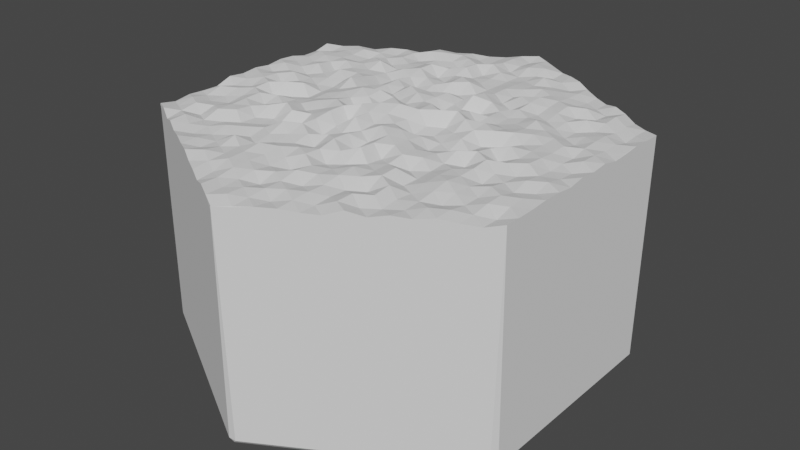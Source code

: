 # Source: rubble2.blend  (saved by Blender 3.3.6; exported with 4.5.12 LTS)
import bpy
from mathutils import Matrix  # noqa: F401  (used for matrix-valued properties, if any)

bpy.ops.wm.read_factory_settings(use_empty=True)
scene = bpy.context.scene
scene.name = 'Scene'

# ---- collections
col_collection = bpy.data.collections.new('Collection'); scene.collection.children.link(col_collection)

# ---- world
world_world = bpy.data.worlds.new('World'); scene.world = world_world
world_world.use_nodes = True; world_world.node_tree.nodes.clear()
_N = world_world.node_tree.nodes; _L = world_world.node_tree.links
n0 = _N.new('ShaderNodeOutputWorld'); n0.name = 'World Output'; n0.location = (300, 300)
n1 = _N.new('ShaderNodeBackground'); n1.name = 'Background'; n1.location = (10, 300)
n1.inputs[0].default_value = (0.05088, 0.05088, 0.05088, 1.0)
_L.new(n1.outputs[0], n0.inputs[0])
n0.is_active_output = True
world_world.color = (0.05088, 0.05088, 0.05088)
world_world.use_sun_shadow = False
world_world.sun_shadow_jitter_overblur = 0.0

# ---- meshes
me_cylinder = bpy.data.meshes.new('Cylinder')
me_cylinder.from_pydata([(0.0, 0.0, -0.4983), (0.0, 0.0, 0.5788), (0.0, 1.0, -0.5), (0.0, 1.0, 0.5172), (0.866, 0.5, -0.5), (0.866, 0.5, 0.5135), (0.866, -0.5, -0.5), (0.866, -0.5, 0.5196), (0.0, -1.0, -0.5), (0.0, -1.0, 0.5036), (-0.866, -0.5, -0.5), (-0.866, -0.5, 0.516), (-0.866, 0.5, -0.5), (-0.866, 0.5, 0.5229), (0.0, 0.9231, 0.5025), (0.0, 0.8462, 0.5093), (0.0, 0.7692, 0.5003), (0.0, 0.6923, 0.5215), (0.0, 0.6154, 0.5129), (0.0, 0.5385, 0.5135), (0.0, 0.4615, 0.5411), (0.0, 0.3846, 0.5011), (0.0, 0.3077, 0.5366), (0.0, 0.2308, 0.5393), (0.0, 0.1538, 0.5424), (0.0, 0.07692, 0.5357), (0.06662, 0.03846, 0.5596), (0.1332, 0.07692, 0.5631), (0.1999, 0.1154, 0.5637), (0.2665, 0.1538, 0.5139), (0.3331, 0.1923, 0.5155), (0.3997, 0.2308, 0.523), (0.4663, 0.2692, 0.5448), (0.5329, 0.3077, 0.5117), (0.5996, 0.3462, 0.502), (0.6662, 0.3846, 0.5103), (0.7328, 0.4231, 0.5105), (0.7994, 0.4615, 0.5051), (0.7994, 0.5385, 0.5042), (0.7328, 0.5769, 0.5018), (0.6662, 0.6154, 0.5159), (0.5996, 0.6538, 0.5192), (0.5329, 0.6923, 0.5016), (0.4663, 0.7308, 0.5024), (0.3997, 0.7692, 0.5102), (0.3331, 0.8077, 0.5229), (0.2665, 0.8462, 0.5204), (0.1999, 0.8846, 0.511), (0.1332, 0.9231, 0.514), (0.06662, 0.9615, 0.5164), (0.06662, -0.03846, 0.5402), (0.1332, -0.07692, 0.505), (0.1999, -0.1154, 0.5287), (0.2665, -0.1538, 0.5003), (0.3331, -0.1923, 0.521), (0.3997, -0.2308, 0.5116), (0.4663, -0.2692, 0.524), (0.5329, -0.3077, 0.5289), (0.5996, -0.3462, 0.5218), (0.6662, -0.3846, 0.5128), (0.7328, -0.4231, 0.526), (0.7994, -0.4615, 0.5016), (0.866, -0.4231, 0.518), (0.866, -0.3462, 0.5193), (0.866, -0.2692, 0.5242), (0.866, -0.1923, 0.5224), (0.866, -0.1154, 0.5135), (0.866, -0.03846, 0.5256), (0.866, 0.03846, 0.5191), (0.866, 0.1154, 0.5258), (0.866, 0.1923, 0.5093), (0.866, 0.2692, 0.5143), (0.866, 0.3462, 0.5187), (0.866, 0.4231, 0.5143), (0.0, -0.07692, 0.5601), (0.0, -0.1538, 0.5382), (0.0, -0.2308, 0.5347), (0.0, -0.3077, 0.5495), (0.0, -0.3846, 0.5543), (0.0, -0.4615, 0.538), (0.0, -0.5385, 0.5427), (0.0, -0.6154, 0.5043), (0.0, -0.6923, 0.5257), (0.0, -0.7692, 0.5013), (0.0, -0.8462, 0.52), (0.0, -0.9231, 0.5222), (0.06662, -0.9615, 0.5083), (0.1332, -0.9231, 0.5144), (0.1999, -0.8846, 0.5142), (0.2665, -0.8462, 0.506), (0.3331, -0.8077, 0.5021), (0.3997, -0.7692, 0.5267), (0.4663, -0.7308, 0.5078), (0.5329, -0.6923, 0.5216), (0.5996, -0.6538, 0.514), (0.6662, -0.6154, 0.5242), (0.7328, -0.5769, 0.5111), (0.7994, -0.5385, 0.5037), (-0.06662, -0.03846, 0.5788), (-0.1332, -0.07692, 0.5684), (-0.1999, -0.1154, 0.5567), (-0.2665, -0.1538, 0.5385), (-0.3331, -0.1923, 0.5224), (-0.3997, -0.2308, 0.5544), (-0.4663, -0.2692, 0.5391), (-0.5329, -0.3077, 0.5293), (-0.5996, -0.3462, 0.5318), (-0.6662, -0.3846, 0.5216), (-0.7328, -0.4231, 0.5289), (-0.7994, -0.4615, 0.5098), (-0.7994, -0.5385, 0.524), (-0.7328, -0.5769, 0.5043), (-0.6662, -0.6154, 0.5264), (-0.5996, -0.6538, 0.5125), (-0.5329, -0.6923, 0.5228), (-0.4663, -0.7308, 0.5214), (-0.3997, -0.7692, 0.5277), (-0.3331, -0.8077, 0.5125), (-0.2665, -0.8462, 0.5102), (-0.1999, -0.8846, 0.5), (-0.1332, -0.9231, 0.5207), (-0.06662, -0.9615, 0.516), (-0.06662, 0.03846, 0.5788), (-0.1332, 0.07692, 0.5078), (-0.1999, 0.1154, 0.557), (-0.2665, 0.1538, 0.5338), (-0.3331, 0.1923, 0.524), (-0.3997, 0.2308, 0.5383), (-0.4663, 0.2692, 0.5296), (-0.5329, 0.3077, 0.5267), (-0.5996, 0.3462, 0.537), (-0.6662, 0.3846, 0.5271), (-0.7328, 0.4231, 0.5265), (-0.7994, 0.4615, 0.5079), (-0.866, 0.4231, 0.5051), (-0.866, 0.3462, 0.5043), (-0.866, 0.2692, 0.5209), (-0.866, 0.1923, 0.5262), (-0.866, 0.1154, 0.5176), (-0.866, 0.03846, 0.5267), (-0.866, -0.03846, 0.52), (-0.866, -0.1154, 0.5286), (-0.866, -0.1923, 0.5042), (-0.866, -0.2692, 0.5059), (-0.866, -0.3462, 0.511), (-0.866, -0.4231, 0.5015), (-0.06662, 0.9615, 0.5123), (-0.1332, 0.9231, 0.5024), (-0.1999, 0.8846, 0.5016), (-0.2665, 0.8462, 0.5117), (-0.3331, 0.8077, 0.511), (-0.3997, 0.7692, 0.5228), (-0.4663, 0.7308, 0.5013), (-0.5329, 0.6923, 0.5142), (-0.5996, 0.6538, 0.5177), (-0.6662, 0.6154, 0.5068), (-0.7328, 0.5769, 0.5191), (-0.7994, 0.5385, 0.5147), (-0.7328, 0.5, 0.5187), (-0.6662, 0.4615, 0.5206), (-0.6662, 0.5385, 0.5267), (-0.5996, 0.4231, 0.511), (-0.5996, 0.5, 0.5023), (-0.5996, 0.5769, 0.514), (-0.5329, 0.3846, 0.5269), (-0.5329, 0.4615, 0.5356), (-0.5329, 0.5385, 0.5119), (-0.5329, 0.6154, 0.505), (-0.4663, 0.3462, 0.5227), (-0.4663, 0.4231, 0.5457), (-0.4663, 0.5, 0.5026), (-0.4663, 0.5769, 0.5209), (-0.4663, 0.6538, 0.5212), (-0.3997, 0.3077, 0.5218), (-0.3997, 0.3846, 0.5122), (-0.3997, 0.4615, 0.5073), (-0.3997, 0.5385, 0.5152), (-0.3997, 0.6154, 0.5053), (-0.3997, 0.6923, 0.5342), (-0.3331, 0.2692, 0.5047), (-0.3331, 0.3462, 0.5001), (-0.3331, 0.4231, 0.5356), (-0.3331, 0.5, 0.5218), (-0.3331, 0.5769, 0.5191), (-0.3331, 0.6538, 0.5141), (-0.3331, 0.7308, 0.5315), (-0.2665, 0.2308, 0.5333), (-0.2665, 0.3077, 0.5361), (-0.2665, 0.3846, 0.5253), (-0.2665, 0.4615, 0.5444), (-0.2665, 0.5385, 0.5426), (-0.2665, 0.6154, 0.5075), (-0.2665, 0.6923, 0.5123), (-0.2665, 0.7692, 0.5241), (-0.1999, 0.1923, 0.5143), (-0.1999, 0.2692, 0.5243), (-0.1999, 0.3462, 0.5008), (-0.1999, 0.4231, 0.5271), (-0.1999, 0.5, 0.5028), (-0.1999, 0.5769, 0.5268), (-0.1999, 0.6538, 0.5055), (-0.1999, 0.7308, 0.5299), (-0.1999, 0.8077, 0.5025), (-0.1332, 0.1538, 0.5147), (-0.1332, 0.2308, 0.5579), (-0.1332, 0.3077, 0.5008), (-0.1332, 0.3846, 0.5203), (-0.1332, 0.4615, 0.5075), (-0.1332, 0.5385, 0.5176), (-0.1332, 0.6154, 0.5373), (-0.1332, 0.6923, 0.5314), (-0.1332, 0.7692, 0.5053), (-0.1332, 0.8462, 0.5044), (-0.06662, 0.1154, 0.5263), (-0.06662, 0.1923, 0.5553), (-0.06662, 0.2692, 0.5368), (-0.06662, 0.3462, 0.501), (-0.06662, 0.4231, 0.5359), (-0.06662, 0.5, 0.539), (-0.06662, 0.5769, 0.5102), (-0.06662, 0.6538, 0.5016), (-0.06662, 0.7308, 0.5351), (-0.06662, 0.8077, 0.5212), (-0.06662, 0.8846, 0.5195), (-0.7994, -0.3846, 0.5262), (-0.7328, -0.3462, 0.5135), (-0.7994, -0.3077, 0.5115), (-0.6662, -0.3077, 0.5086), (-0.7328, -0.2692, 0.5122), (-0.7994, -0.2308, 0.5308), (-0.5996, -0.2692, 0.5358), (-0.6662, -0.2308, 0.5183), (-0.7328, -0.1923, 0.5282), (-0.7994, -0.1538, 0.5111), (-0.5329, -0.2308, 0.5131), (-0.5996, -0.1923, 0.5385), (-0.6662, -0.1538, 0.5341), (-0.7328, -0.1154, 0.5127), (-0.7994, -0.07692, 0.5217), (-0.4663, -0.1923, 0.5252), (-0.5329, -0.1538, 0.531), (-0.5996, -0.1154, 0.5048), (-0.6662, -0.07692, 0.5391), (-0.7328, -0.03846, 0.5341), (-0.7994, 0.0, 0.5295), (-0.3997, -0.1538, 0.5281), (-0.4663, -0.1154, 0.5164), (-0.5329, -0.07692, 0.5012), (-0.5996, -0.03846, 0.5435), (-0.6662, 0.0, 0.5114), (-0.7328, 0.03846, 0.5308), (-0.7994, 0.07692, 0.5121), (-0.3331, -0.1154, 0.5464), (-0.3997, -0.07692, 0.5257), (-0.4663, -0.03846, 0.5028), (-0.5329, 0.0, 0.5427), (-0.5996, 0.03846, 0.5253), (-0.6662, 0.07692, 0.5415), (-0.7328, 0.1154, 0.5231), (-0.7994, 0.1538, 0.5345), (-0.2665, -0.07692, 0.5562), (-0.3331, -0.03846, 0.5319), (-0.3997, 0.0, 0.5287), (-0.4663, 0.03846, 0.5069), (-0.5329, 0.07692, 0.5134), (-0.5996, 0.1154, 0.5182), (-0.6662, 0.1538, 0.5084), (-0.7328, 0.1923, 0.5211), (-0.7994, 0.2308, 0.5198), (-0.1999, -0.03846, 0.5121), (-0.2665, 0.0, 0.5387), (-0.3331, 0.03846, 0.5412), (-0.3997, 0.07692, 0.5239), (-0.4663, 0.1154, 0.5067), (-0.5329, 0.1538, 0.5241), (-0.5996, 0.1923, 0.5192), (-0.6662, 0.2308, 0.5394), (-0.7328, 0.2692, 0.5229), (-0.7994, 0.3077, 0.5223), (-0.1332, 0.0, 0.5279), (-0.1999, 0.03846, 0.5506), (-0.2665, 0.07692, 0.5624), (-0.3331, 0.1154, 0.5389), (-0.3997, 0.1538, 0.5562), (-0.4663, 0.1923, 0.5212), (-0.5329, 0.2308, 0.5409), (-0.5996, 0.2692, 0.5048), (-0.6662, 0.3077, 0.5268), (-0.7328, 0.3462, 0.5343), (-0.7994, 0.3846, 0.5304), (-0.06662, -0.8846, 0.5127), (-0.06662, -0.8077, 0.5166), (-0.1332, -0.8462, 0.518), (-0.06662, -0.7308, 0.526), (-0.1332, -0.7692, 0.5302), (-0.1999, -0.8077, 0.5068), (-0.06662, -0.6538, 0.5137), (-0.1332, -0.6923, 0.5309), (-0.1999, -0.7308, 0.5331), (-0.2665, -0.7692, 0.5179), (-0.06662, -0.5769, 0.5225), (-0.1332, -0.6154, 0.5277), (-0.1999, -0.6538, 0.5349), (-0.2665, -0.6923, 0.5215), (-0.3331, -0.7308, 0.5313), (-0.06662, -0.5, 0.5384), (-0.1332, -0.5385, 0.5368), (-0.1999, -0.5769, 0.5448), (-0.2665, -0.6154, 0.5245), (-0.3331, -0.6538, 0.5182), (-0.3997, -0.6923, 0.5094), (-0.06662, -0.4231, 0.5113), (-0.1332, -0.4615, 0.5223), (-0.1999, -0.5, 0.5205), (-0.2665, -0.5385, 0.5108), (-0.3331, -0.5769, 0.5408), (-0.3997, -0.6154, 0.5094), (-0.4663, -0.6538, 0.5194), (-0.06662, -0.3462, 0.5387), (-0.1332, -0.3846, 0.537), (-0.1999, -0.4231, 0.5311), (-0.2665, -0.4615, 0.5259), (-0.3331, -0.5, 0.5072), (-0.3997, -0.5385, 0.5095), (-0.4663, -0.5769, 0.5065), (-0.5329, -0.6154, 0.5054), (-0.06662, -0.2692, 0.5196), (-0.1332, -0.3077, 0.5057), (-0.1999, -0.3462, 0.5509), (-0.2665, -0.3846, 0.5547), (-0.3331, -0.4231, 0.5236), (-0.3997, -0.4615, 0.5224), (-0.4663, -0.5, 0.523), (-0.5329, -0.5385, 0.5123), (-0.5996, -0.5769, 0.5181), (-0.06662, -0.1923, 0.5639), (-0.1332, -0.2308, 0.5187), (-0.1999, -0.2692, 0.5494), (-0.2665, -0.3077, 0.5056), (-0.3331, -0.3462, 0.5101), (-0.3997, -0.3846, 0.5069), (-0.4663, -0.4231, 0.5084), (-0.5329, -0.4615, 0.507), (-0.5996, -0.5, 0.5098), (-0.6662, -0.5385, 0.5299), (-0.06662, -0.1154, 0.5608), (-0.1332, -0.1538, 0.5151), (-0.1999, -0.1923, 0.5572), (-0.2665, -0.2308, 0.5376), (-0.3331, -0.2692, 0.5502), (-0.3997, -0.3077, 0.5063), (-0.4663, -0.3462, 0.5068), (-0.5329, -0.3846, 0.5366), (-0.5996, -0.4231, 0.5347), (-0.6662, -0.4615, 0.502), (-0.7328, -0.5, 0.5165), (0.7328, -0.5, 0.5133), (0.6662, -0.4615, 0.5126), (0.6662, -0.5385, 0.5259), (0.5996, -0.4231, 0.5245), (0.5996, -0.5, 0.5057), (0.5996, -0.5769, 0.5278), (0.5329, -0.3846, 0.5385), (0.5329, -0.4615, 0.5257), (0.5329, -0.5385, 0.5146), (0.5329, -0.6154, 0.5107), (0.4663, -0.3462, 0.5271), (0.4663, -0.4231, 0.5243), (0.4663, -0.5, 0.5096), (0.4663, -0.5769, 0.5166), (0.4663, -0.6538, 0.5079), (0.3997, -0.3077, 0.5075), (0.3997, -0.3846, 0.5046), (0.3997, -0.4615, 0.5052), (0.3997, -0.5385, 0.536), (0.3997, -0.6154, 0.5267), (0.3997, -0.6923, 0.506), (0.3331, -0.2692, 0.5302), (0.3331, -0.3462, 0.5015), (0.3331, -0.4231, 0.5427), (0.3331, -0.5, 0.5407), (0.3331, -0.5769, 0.5024), (0.3331, -0.6538, 0.5269), (0.3331, -0.7308, 0.5261), (0.2665, -0.2308, 0.5328), (0.2665, -0.3077, 0.5376), (0.2665, -0.3846, 0.5249), (0.2665, -0.4615, 0.5247), (0.2665, -0.5385, 0.5299), (0.2665, -0.6154, 0.5029), (0.2665, -0.6923, 0.5072), (0.2665, -0.7692, 0.5028), (0.1999, -0.1923, 0.539), (0.1999, -0.2692, 0.5424), (0.1999, -0.3462, 0.5112), (0.1999, -0.4231, 0.5183), (0.1999, -0.5, 0.5363), (0.1999, -0.5769, 0.5298), (0.1999, -0.6538, 0.5184), (0.1999, -0.7308, 0.5207), (0.1999, -0.8077, 0.5169), (0.1332, -0.1538, 0.5525), (0.1332, -0.2308, 0.5531), (0.1332, -0.3077, 0.5497), (0.1332, -0.3846, 0.5548), (0.1332, -0.4615, 0.5103), (0.1332, -0.5385, 0.5201), (0.1332, -0.6154, 0.5274), (0.1332, -0.6923, 0.5073), (0.1332, -0.7692, 0.5237), (0.1332, -0.8462, 0.5047), (0.06662, -0.1154, 0.5465), (0.06662, -0.1923, 0.563), (0.06662, -0.2692, 0.5169), (0.06662, -0.3462, 0.5121), (0.06662, -0.4231, 0.5353), (0.06662, -0.5, 0.5051), (0.06662, -0.5769, 0.5296), (0.06662, -0.6538, 0.5373), (0.06662, -0.7308, 0.5212), (0.06662, -0.8077, 0.5216), (0.06662, -0.8846, 0.514), (0.7994, 0.3846, 0.5001), (0.7328, 0.3462, 0.5247), (0.7994, 0.3077, 0.5199), (0.6662, 0.3077, 0.5162), (0.7328, 0.2692, 0.5264), (0.7994, 0.2308, 0.5165), (0.5996, 0.2692, 0.5033), (0.6662, 0.2308, 0.5048), (0.7328, 0.1923, 0.5232), (0.7994, 0.1538, 0.5274), (0.5329, 0.2308, 0.5306), (0.5996, 0.1923, 0.5289), (0.6662, 0.1538, 0.5273), (0.7328, 0.1154, 0.5076), (0.7994, 0.07692, 0.53), (0.4663, 0.1923, 0.5343), (0.5329, 0.1538, 0.5388), (0.5996, 0.1154, 0.5254), (0.6662, 0.07692, 0.5241), (0.7328, 0.03846, 0.514), (0.7994, 0.0, 0.5065), (0.3997, 0.1538, 0.527), (0.4663, 0.1154, 0.5425), (0.5329, 0.07692, 0.5199), (0.5996, 0.03846, 0.5267), (0.6662, 0.0, 0.5303), (0.7328, -0.03846, 0.5104), (0.7994, -0.07692, 0.5124), (0.3331, 0.1154, 0.5459), (0.3997, 0.07692, 0.5437), (0.4663, 0.03846, 0.5034), (0.5329, 0.0, 0.5401), (0.5996, -0.03846, 0.5226), (0.6662, -0.07692, 0.536), (0.7328, -0.1154, 0.519), (0.7994, -0.1538, 0.5287), (0.2665, 0.07692, 0.5583), (0.3331, 0.03846, 0.5405), (0.3997, 0.0, 0.5004), (0.4663, -0.03846, 0.527), (0.5329, -0.07692, 0.5033), (0.5996, -0.1154, 0.5319), (0.6662, -0.1538, 0.5096), (0.7328, -0.1923, 0.5289), (0.7994, -0.2308, 0.5107), (0.1999, 0.03846, 0.5138), (0.2665, 0.0, 0.5227), (0.3331, -0.03846, 0.5297), (0.3997, -0.07692, 0.5081), (0.4663, -0.1154, 0.5414), (0.5329, -0.1538, 0.5398), (0.5996, -0.1923, 0.5154), (0.6662, -0.2308, 0.5142), (0.7328, -0.2692, 0.51), (0.7994, -0.3077, 0.523), (0.1332, 0.0, 0.5159), (0.1999, -0.03846, 0.5038), (0.2665, -0.07692, 0.5043), (0.3331, -0.1154, 0.5036), (0.3997, -0.1538, 0.5385), (0.4663, -0.1923, 0.5025), (0.5329, -0.2308, 0.5309), (0.5996, -0.2692, 0.5022), (0.6662, -0.3077, 0.5284), (0.7328, -0.3462, 0.5286), (0.7994, -0.3846, 0.5203), (0.06662, 0.8846, 0.5263), (0.06662, 0.8077, 0.5286), (0.1332, 0.8462, 0.5275), (0.06662, 0.7308, 0.504), (0.1332, 0.7692, 0.5118), (0.1999, 0.8077, 0.5046), (0.06662, 0.6538, 0.5051), (0.1332, 0.6923, 0.51), (0.1999, 0.7308, 0.5313), (0.2665, 0.7692, 0.5139), (0.06662, 0.5769, 0.506), (0.1332, 0.6154, 0.5173), (0.1999, 0.6538, 0.5165), (0.2665, 0.6923, 0.5138), (0.3331, 0.7308, 0.5016), (0.06662, 0.5, 0.5085), (0.1332, 0.5385, 0.5201), (0.1999, 0.5769, 0.5219), (0.2665, 0.6154, 0.5281), (0.3331, 0.6538, 0.5206), (0.3997, 0.6923, 0.5175), (0.06662, 0.4231, 0.5129), (0.1332, 0.4615, 0.5203), (0.1999, 0.5, 0.5088), (0.2665, 0.5385, 0.5072), (0.3331, 0.5769, 0.5269), (0.3997, 0.6154, 0.5201), (0.4663, 0.6538, 0.5015), (0.06662, 0.3462, 0.5055), (0.1332, 0.3846, 0.5454), (0.1999, 0.4231, 0.5027), (0.2665, 0.4615, 0.5405), (0.3331, 0.5, 0.5408), (0.3997, 0.5385, 0.5292), (0.4663, 0.5769, 0.5117), (0.5329, 0.6154, 0.5014), (0.06662, 0.2692, 0.5119), (0.1332, 0.3077, 0.5576), (0.1999, 0.3462, 0.5327), (0.2665, 0.3846, 0.5005), (0.3331, 0.4231, 0.5392), (0.3997, 0.4615, 0.5231), (0.4663, 0.5, 0.5344), (0.5329, 0.5385, 0.5292), (0.5996, 0.5769, 0.5016), (0.06662, 0.1923, 0.5056), (0.1332, 0.2308, 0.5173), (0.1999, 0.2692, 0.5001), (0.2665, 0.3077, 0.5203), (0.3331, 0.3462, 0.5342), (0.3997, 0.3846, 0.5128), (0.4663, 0.4231, 0.527), (0.5329, 0.4615, 0.5079), (0.5996, 0.5, 0.5069), (0.6662, 0.5385, 0.5276), (0.06662, 0.1154, 0.5606), (0.1332, 0.1538, 0.5074), (0.1999, 0.1923, 0.5384), (0.2665, 0.2308, 0.5211), (0.3331, 0.2692, 0.5182), (0.3997, 0.3077, 0.526), (0.4663, 0.3462, 0.5146), (0.5329, 0.3846, 0.5187), (0.5996, 0.4231, 0.5316), (0.6662, 0.4615, 0.5234), (0.7328, 0.5, 0.5146)], [], [(0, 2, 4), (1, 26, 25), (2, 3, 49, 48, 47, 46, 45, 44, 43, 42, 41, 40, 39, 38, 5, 4), (0, 4, 6), (1, 50, 26), (4, 5, 73, 72, 71, 70, 69, 68, 67, 66, 65, 64, 63, 62, 7, 6), (0, 6, 8), (1, 74, 50), (6, 7, 97, 96, 95, 94, 93, 92, 91, 90, 89, 88, 87, 86, 9, 8), (0, 8, 10), (1, 98, 74), (8, 9, 121, 120, 119, 118, 117, 116, 115, 114, 113, 112, 111, 110, 11, 10), (0, 10, 12), (1, 122, 98), (10, 11, 145, 144, 143, 142, 141, 140, 139, 138, 137, 136, 135, 134, 13, 12), (0, 12, 2), (1, 25, 122), (12, 13, 157, 156, 155, 154, 153, 152, 151, 150, 149, 148, 147, 146, 3, 2), (133, 157, 13), (132, 158, 133), (131, 159, 132), (130, 161, 131), (129, 164, 130), (128, 168, 129), (127, 173, 128), (126, 179, 127), (125, 186, 126), (124, 194, 125), (123, 203, 124), (122, 213, 123), (133, 158, 157), (158, 156, 157), (132, 159, 158), (159, 160, 158), (158, 160, 156), (160, 155, 156), (131, 161, 159), (161, 162, 159), (159, 162, 160), (162, 163, 160), (160, 163, 155), (163, 154, 155), (130, 164, 161), (164, 165, 161), (161, 165, 162), (165, 166, 162), (162, 166, 163), (166, 167, 163), (163, 167, 154), (167, 153, 154), (129, 168, 164), (168, 169, 164), (164, 169, 165), (169, 170, 165), (165, 170, 166), (170, 171, 166), (166, 171, 167), (171, 172, 167), (167, 172, 153), (172, 152, 153), (128, 173, 168), (173, 174, 168), (168, 174, 169), (174, 175, 169), (169, 175, 170), (175, 176, 170), (170, 176, 171), (176, 177, 171), (171, 177, 172), (177, 178, 172), (172, 178, 152), (178, 151, 152), (127, 179, 173), (179, 180, 173), (173, 180, 174), (180, 181, 174), (174, 181, 175), (181, 182, 175), (175, 182, 176), (182, 183, 176), (176, 183, 177), (183, 184, 177), (177, 184, 178), (184, 185, 178), (178, 185, 151), (185, 150, 151), (126, 186, 179), (186, 187, 179), (179, 187, 180), (187, 188, 180), (180, 188, 181), (188, 189, 181), (181, 189, 182), (189, 190, 182), (182, 190, 183), (190, 191, 183), (183, 191, 184), (191, 192, 184), (184, 192, 185), (192, 193, 185), (185, 193, 150), (193, 149, 150), (125, 194, 186), (194, 195, 186), (186, 195, 187), (195, 196, 187), (187, 196, 188), (196, 197, 188), (188, 197, 189), (197, 198, 189), (189, 198, 190), (198, 199, 190), (190, 199, 191), (199, 200, 191), (191, 200, 192), (200, 201, 192), (192, 201, 193), (201, 202, 193), (193, 202, 149), (202, 148, 149), (124, 203, 194), (203, 204, 194), (194, 204, 195), (204, 205, 195), (195, 205, 196), (205, 206, 196), (196, 206, 197), (206, 207, 197), (197, 207, 198), (207, 208, 198), (198, 208, 199), (208, 209, 199), (199, 209, 200), (209, 210, 200), (200, 210, 201), (210, 211, 201), (201, 211, 202), (211, 212, 202), (202, 212, 148), (212, 147, 148), (123, 213, 203), (213, 214, 203), (203, 214, 204), (214, 215, 204), (204, 215, 205), (215, 216, 205), (205, 216, 206), (216, 217, 206), (206, 217, 207), (217, 218, 207), (207, 218, 208), (218, 219, 208), (208, 219, 209), (219, 220, 209), (209, 220, 210), (220, 221, 210), (210, 221, 211), (221, 222, 211), (211, 222, 212), (222, 223, 212), (212, 223, 147), (223, 146, 147), (122, 25, 213), (25, 24, 213), (213, 24, 214), (24, 23, 214), (214, 23, 215), (23, 22, 215), (215, 22, 216), (22, 21, 216), (216, 21, 217), (21, 20, 217), (217, 20, 218), (20, 19, 218), (218, 19, 219), (19, 18, 219), (219, 18, 220), (18, 17, 220), (220, 17, 221), (17, 16, 221), (221, 16, 222), (16, 15, 222), (222, 15, 223), (15, 14, 223), (223, 14, 146), (14, 3, 146), (109, 145, 11), (108, 224, 109), (107, 225, 108), (106, 227, 107), (105, 230, 106), (104, 234, 105), (103, 239, 104), (102, 245, 103), (101, 252, 102), (100, 260, 101), (99, 269, 100), (98, 279, 99), (109, 224, 145), (224, 144, 145), (108, 225, 224), (225, 226, 224), (224, 226, 144), (226, 143, 144), (107, 227, 225), (227, 228, 225), (225, 228, 226), (228, 229, 226), (226, 229, 143), (229, 142, 143), (106, 230, 227), (230, 231, 227), (227, 231, 228), (231, 232, 228), (228, 232, 229), (232, 233, 229), (229, 233, 142), (233, 141, 142), (105, 234, 230), (234, 235, 230), (230, 235, 231), (235, 236, 231), (231, 236, 232), (236, 237, 232), (232, 237, 233), (237, 238, 233), (233, 238, 141), (238, 140, 141), (104, 239, 234), (239, 240, 234), (234, 240, 235), (240, 241, 235), (235, 241, 236), (241, 242, 236), (236, 242, 237), (242, 243, 237), (237, 243, 238), (243, 244, 238), (238, 244, 140), (244, 139, 140), (103, 245, 239), (245, 246, 239), (239, 246, 240), (246, 247, 240), (240, 247, 241), (247, 248, 241), (241, 248, 242), (248, 249, 242), (242, 249, 243), (249, 250, 243), (243, 250, 244), (250, 251, 244), (244, 251, 139), (251, 138, 139), (102, 252, 245), (252, 253, 245), (245, 253, 246), (253, 254, 246), (246, 254, 247), (254, 255, 247), (247, 255, 248), (255, 256, 248), (248, 256, 249), (256, 257, 249), (249, 257, 250), (257, 258, 250), (250, 258, 251), (258, 259, 251), (251, 259, 138), (259, 137, 138), (101, 260, 252), (260, 261, 252), (252, 261, 253), (261, 262, 253), (253, 262, 254), (262, 263, 254), (254, 263, 255), (263, 264, 255), (255, 264, 256), (264, 265, 256), (256, 265, 257), (265, 266, 257), (257, 266, 258), (266, 267, 258), (258, 267, 259), (267, 268, 259), (259, 268, 137), (268, 136, 137), (100, 269, 260), (269, 270, 260), (260, 270, 261), (270, 271, 261), (261, 271, 262), (271, 272, 262), (262, 272, 263), (272, 273, 263), (263, 273, 264), (273, 274, 264), (264, 274, 265), (274, 275, 265), (265, 275, 266), (275, 276, 266), (266, 276, 267), (276, 277, 267), (267, 277, 268), (277, 278, 268), (268, 278, 136), (278, 135, 136), (99, 279, 269), (279, 280, 269), (269, 280, 270), (280, 281, 270), (270, 281, 271), (281, 282, 271), (271, 282, 272), (282, 283, 272), (272, 283, 273), (283, 284, 273), (273, 284, 274), (284, 285, 274), (274, 285, 275), (285, 286, 275), (275, 286, 276), (286, 287, 276), (276, 287, 277), (287, 288, 277), (277, 288, 278), (288, 289, 278), (278, 289, 135), (289, 134, 135), (98, 122, 279), (122, 123, 279), (279, 123, 280), (123, 124, 280), (280, 124, 281), (124, 125, 281), (281, 125, 282), (125, 126, 282), (282, 126, 283), (126, 127, 283), (283, 127, 284), (127, 128, 284), (284, 128, 285), (128, 129, 285), (285, 129, 286), (129, 130, 286), (286, 130, 287), (130, 131, 287), (287, 131, 288), (131, 132, 288), (288, 132, 289), (132, 133, 289), (289, 133, 134), (133, 13, 134), (85, 121, 9), (84, 290, 85), (83, 291, 84), (82, 293, 83), (81, 296, 82), (80, 300, 81), (79, 305, 80), (78, 311, 79), (77, 318, 78), (76, 326, 77), (75, 335, 76), (74, 345, 75), (85, 290, 121), (290, 120, 121), (84, 291, 290), (291, 292, 290), (290, 292, 120), (292, 119, 120), (83, 293, 291), (293, 294, 291), (291, 294, 292), (294, 295, 292), (292, 295, 119), (295, 118, 119), (82, 296, 293), (296, 297, 293), (293, 297, 294), (297, 298, 294), (294, 298, 295), (298, 299, 295), (295, 299, 118), (299, 117, 118), (81, 300, 296), (300, 301, 296), (296, 301, 297), (301, 302, 297), (297, 302, 298), (302, 303, 298), (298, 303, 299), (303, 304, 299), (299, 304, 117), (304, 116, 117), (80, 305, 300), (305, 306, 300), (300, 306, 301), (306, 307, 301), (301, 307, 302), (307, 308, 302), (302, 308, 303), (308, 309, 303), (303, 309, 304), (309, 310, 304), (304, 310, 116), (310, 115, 116), (79, 311, 305), (311, 312, 305), (305, 312, 306), (312, 313, 306), (306, 313, 307), (313, 314, 307), (307, 314, 308), (314, 315, 308), (308, 315, 309), (315, 316, 309), (309, 316, 310), (316, 317, 310), (310, 317, 115), (317, 114, 115), (78, 318, 311), (318, 319, 311), (311, 319, 312), (319, 320, 312), (312, 320, 313), (320, 321, 313), (313, 321, 314), (321, 322, 314), (314, 322, 315), (322, 323, 315), (315, 323, 316), (323, 324, 316), (316, 324, 317), (324, 325, 317), (317, 325, 114), (325, 113, 114), (77, 326, 318), (326, 327, 318), (318, 327, 319), (327, 328, 319), (319, 328, 320), (328, 329, 320), (320, 329, 321), (329, 330, 321), (321, 330, 322), (330, 331, 322), (322, 331, 323), (331, 332, 323), (323, 332, 324), (332, 333, 324), (324, 333, 325), (333, 334, 325), (325, 334, 113), (334, 112, 113), (76, 335, 326), (335, 336, 326), (326, 336, 327), (336, 337, 327), (327, 337, 328), (337, 338, 328), (328, 338, 329), (338, 339, 329), (329, 339, 330), (339, 340, 330), (330, 340, 331), (340, 341, 331), (331, 341, 332), (341, 342, 332), (332, 342, 333), (342, 343, 333), (333, 343, 334), (343, 344, 334), (334, 344, 112), (344, 111, 112), (75, 345, 335), (345, 346, 335), (335, 346, 336), (346, 347, 336), (336, 347, 337), (347, 348, 337), (337, 348, 338), (348, 349, 338), (338, 349, 339), (349, 350, 339), (339, 350, 340), (350, 351, 340), (340, 351, 341), (351, 352, 341), (341, 352, 342), (352, 353, 342), (342, 353, 343), (353, 354, 343), (343, 354, 344), (354, 355, 344), (344, 355, 111), (355, 110, 111), (74, 98, 345), (98, 99, 345), (345, 99, 346), (99, 100, 346), (346, 100, 347), (100, 101, 347), (347, 101, 348), (101, 102, 348), (348, 102, 349), (102, 103, 349), (349, 103, 350), (103, 104, 350), (350, 104, 351), (104, 105, 351), (351, 105, 352), (105, 106, 352), (352, 106, 353), (106, 107, 353), (353, 107, 354), (107, 108, 354), (354, 108, 355), (108, 109, 355), (355, 109, 110), (109, 11, 110), (61, 97, 7), (60, 356, 61), (59, 357, 60), (58, 359, 59), (57, 362, 58), (56, 366, 57), (55, 371, 56), (54, 377, 55), (53, 384, 54), (52, 392, 53), (51, 401, 52), (50, 411, 51), (61, 356, 97), (356, 96, 97), (60, 357, 356), (357, 358, 356), (356, 358, 96), (358, 95, 96), (59, 359, 357), (359, 360, 357), (357, 360, 358), (360, 361, 358), (358, 361, 95), (361, 94, 95), (58, 362, 359), (362, 363, 359), (359, 363, 360), (363, 364, 360), (360, 364, 361), (364, 365, 361), (361, 365, 94), (365, 93, 94), (57, 366, 362), (366, 367, 362), (362, 367, 363), (367, 368, 363), (363, 368, 364), (368, 369, 364), (364, 369, 365), (369, 370, 365), (365, 370, 93), (370, 92, 93), (56, 371, 366), (371, 372, 366), (366, 372, 367), (372, 373, 367), (367, 373, 368), (373, 374, 368), (368, 374, 369), (374, 375, 369), (369, 375, 370), (375, 376, 370), (370, 376, 92), (376, 91, 92), (55, 377, 371), (377, 378, 371), (371, 378, 372), (378, 379, 372), (372, 379, 373), (379, 380, 373), (373, 380, 374), (380, 381, 374), (374, 381, 375), (381, 382, 375), (375, 382, 376), (382, 383, 376), (376, 383, 91), (383, 90, 91), (54, 384, 377), (384, 385, 377), (377, 385, 378), (385, 386, 378), (378, 386, 379), (386, 387, 379), (379, 387, 380), (387, 388, 380), (380, 388, 381), (388, 389, 381), (381, 389, 382), (389, 390, 382), (382, 390, 383), (390, 391, 383), (383, 391, 90), (391, 89, 90), (53, 392, 384), (392, 393, 384), (384, 393, 385), (393, 394, 385), (385, 394, 386), (394, 395, 386), (386, 395, 387), (395, 396, 387), (387, 396, 388), (396, 397, 388), (388, 397, 389), (397, 398, 389), (389, 398, 390), (398, 399, 390), (390, 399, 391), (399, 400, 391), (391, 400, 89), (400, 88, 89), (52, 401, 392), (401, 402, 392), (392, 402, 393), (402, 403, 393), (393, 403, 394), (403, 404, 394), (394, 404, 395), (404, 405, 395), (395, 405, 396), (405, 406, 396), (396, 406, 397), (406, 407, 397), (397, 407, 398), (407, 408, 398), (398, 408, 399), (408, 409, 399), (399, 409, 400), (409, 410, 400), (400, 410, 88), (410, 87, 88), (51, 411, 401), (411, 412, 401), (401, 412, 402), (412, 413, 402), (402, 413, 403), (413, 414, 403), (403, 414, 404), (414, 415, 404), (404, 415, 405), (415, 416, 405), (405, 416, 406), (416, 417, 406), (406, 417, 407), (417, 418, 407), (407, 418, 408), (418, 419, 408), (408, 419, 409), (419, 420, 409), (409, 420, 410), (420, 421, 410), (410, 421, 87), (421, 86, 87), (50, 74, 411), (74, 75, 411), (411, 75, 412), (75, 76, 412), (412, 76, 413), (76, 77, 413), (413, 77, 414), (77, 78, 414), (414, 78, 415), (78, 79, 415), (415, 79, 416), (79, 80, 416), (416, 80, 417), (80, 81, 417), (417, 81, 418), (81, 82, 418), (418, 82, 419), (82, 83, 419), (419, 83, 420), (83, 84, 420), (420, 84, 421), (84, 85, 421), (421, 85, 86), (85, 9, 86), (37, 73, 5), (36, 422, 37), (35, 423, 36), (34, 425, 35), (33, 428, 34), (32, 432, 33), (31, 437, 32), (30, 443, 31), (29, 450, 30), (28, 458, 29), (27, 467, 28), (26, 477, 27), (37, 422, 73), (422, 72, 73), (36, 423, 422), (423, 424, 422), (422, 424, 72), (424, 71, 72), (35, 425, 423), (425, 426, 423), (423, 426, 424), (426, 427, 424), (424, 427, 71), (427, 70, 71), (34, 428, 425), (428, 429, 425), (425, 429, 426), (429, 430, 426), (426, 430, 427), (430, 431, 427), (427, 431, 70), (431, 69, 70), (33, 432, 428), (432, 433, 428), (428, 433, 429), (433, 434, 429), (429, 434, 430), (434, 435, 430), (430, 435, 431), (435, 436, 431), (431, 436, 69), (436, 68, 69), (32, 437, 432), (437, 438, 432), (432, 438, 433), (438, 439, 433), (433, 439, 434), (439, 440, 434), (434, 440, 435), (440, 441, 435), (435, 441, 436), (441, 442, 436), (436, 442, 68), (442, 67, 68), (31, 443, 437), (443, 444, 437), (437, 444, 438), (444, 445, 438), (438, 445, 439), (445, 446, 439), (439, 446, 440), (446, 447, 440), (440, 447, 441), (447, 448, 441), (441, 448, 442), (448, 449, 442), (442, 449, 67), (449, 66, 67), (30, 450, 443), (450, 451, 443), (443, 451, 444), (451, 452, 444), (444, 452, 445), (452, 453, 445), (445, 453, 446), (453, 454, 446), (446, 454, 447), (454, 455, 447), (447, 455, 448), (455, 456, 448), (448, 456, 449), (456, 457, 449), (449, 457, 66), (457, 65, 66), (29, 458, 450), (458, 459, 450), (450, 459, 451), (459, 460, 451), (451, 460, 452), (460, 461, 452), (452, 461, 453), (461, 462, 453), (453, 462, 454), (462, 463, 454), (454, 463, 455), (463, 464, 455), (455, 464, 456), (464, 465, 456), (456, 465, 457), (465, 466, 457), (457, 466, 65), (466, 64, 65), (28, 467, 458), (467, 468, 458), (458, 468, 459), (468, 469, 459), (459, 469, 460), (469, 470, 460), (460, 470, 461), (470, 471, 461), (461, 471, 462), (471, 472, 462), (462, 472, 463), (472, 473, 463), (463, 473, 464), (473, 474, 464), (464, 474, 465), (474, 475, 465), (465, 475, 466), (475, 476, 466), (466, 476, 64), (476, 63, 64), (27, 477, 467), (477, 478, 467), (467, 478, 468), (478, 479, 468), (468, 479, 469), (479, 480, 469), (469, 480, 470), (480, 481, 470), (470, 481, 471), (481, 482, 471), (471, 482, 472), (482, 483, 472), (472, 483, 473), (483, 484, 473), (473, 484, 474), (484, 485, 474), (474, 485, 475), (485, 486, 475), (475, 486, 476), (486, 487, 476), (476, 487, 63), (487, 62, 63), (26, 50, 477), (50, 51, 477), (477, 51, 478), (51, 52, 478), (478, 52, 479), (52, 53, 479), (479, 53, 480), (53, 54, 480), (480, 54, 481), (54, 55, 481), (481, 55, 482), (55, 56, 482), (482, 56, 483), (56, 57, 483), (483, 57, 484), (57, 58, 484), (484, 58, 485), (58, 59, 485), (485, 59, 486), (59, 60, 486), (486, 60, 487), (60, 61, 487), (487, 61, 62), (61, 7, 62), (14, 49, 3), (15, 488, 14), (16, 489, 15), (17, 491, 16), (18, 494, 17), (19, 498, 18), (20, 503, 19), (21, 509, 20), (22, 516, 21), (23, 524, 22), (24, 533, 23), (25, 543, 24), (14, 488, 49), (488, 48, 49), (15, 489, 488), (489, 490, 488), (488, 490, 48), (490, 47, 48), (16, 491, 489), (491, 492, 489), (489, 492, 490), (492, 493, 490), (490, 493, 47), (493, 46, 47), (17, 494, 491), (494, 495, 491), (491, 495, 492), (495, 496, 492), (492, 496, 493), (496, 497, 493), (493, 497, 46), (497, 45, 46), (18, 498, 494), (498, 499, 494), (494, 499, 495), (499, 500, 495), (495, 500, 496), (500, 501, 496), (496, 501, 497), (501, 502, 497), (497, 502, 45), (502, 44, 45), (19, 503, 498), (503, 504, 498), (498, 504, 499), (504, 505, 499), (499, 505, 500), (505, 506, 500), (500, 506, 501), (506, 507, 501), (501, 507, 502), (507, 508, 502), (502, 508, 44), (508, 43, 44), (20, 509, 503), (509, 510, 503), (503, 510, 504), (510, 511, 504), (504, 511, 505), (511, 512, 505), (505, 512, 506), (512, 513, 506), (506, 513, 507), (513, 514, 507), (507, 514, 508), (514, 515, 508), (508, 515, 43), (515, 42, 43), (21, 516, 509), (516, 517, 509), (509, 517, 510), (517, 518, 510), (510, 518, 511), (518, 519, 511), (511, 519, 512), (519, 520, 512), (512, 520, 513), (520, 521, 513), (513, 521, 514), (521, 522, 514), (514, 522, 515), (522, 523, 515), (515, 523, 42), (523, 41, 42), (22, 524, 516), (524, 525, 516), (516, 525, 517), (525, 526, 517), (517, 526, 518), (526, 527, 518), (518, 527, 519), (527, 528, 519), (519, 528, 520), (528, 529, 520), (520, 529, 521), (529, 530, 521), (521, 530, 522), (530, 531, 522), (522, 531, 523), (531, 532, 523), (523, 532, 41), (532, 40, 41), (23, 533, 524), (533, 534, 524), (524, 534, 525), (534, 535, 525), (525, 535, 526), (535, 536, 526), (526, 536, 527), (536, 537, 527), (527, 537, 528), (537, 538, 528), (528, 538, 529), (538, 539, 529), (529, 539, 530), (539, 540, 530), (530, 540, 531), (540, 541, 531), (531, 541, 532), (541, 542, 532), (532, 542, 40), (542, 39, 40), (24, 543, 533), (543, 544, 533), (533, 544, 534), (544, 545, 534), (534, 545, 535), (545, 546, 535), (535, 546, 536), (546, 547, 536), (536, 547, 537), (547, 548, 537), (537, 548, 538), (548, 549, 538), (538, 549, 539), (549, 550, 539), (539, 550, 540), (550, 551, 540), (540, 551, 541), (551, 552, 541), (541, 552, 542), (552, 553, 542), (542, 553, 39), (553, 38, 39), (25, 26, 543), (26, 27, 543), (543, 27, 544), (27, 28, 544), (544, 28, 545), (28, 29, 545), (545, 29, 546), (29, 30, 546), (546, 30, 547), (30, 31, 547), (547, 31, 548), (31, 32, 548), (548, 32, 549), (32, 33, 549), (549, 33, 550), (33, 34, 550), (550, 34, 551), (34, 35, 551), (551, 35, 552), (35, 36, 552), (552, 36, 553), (36, 37, 553), (553, 37, 38), (37, 5, 38)])
_uv = me_cylinder.uv_layers.new(name='UVMap')
_uv.uv.foreach_set('vector', [0.75, 0.25, 0.75, 0.49, 0.9578, 0.37, 0.25, 0.25, 0.266, 0.2592, 0.25, 0.2685, 1.0, 0.5, 1.0, 1.0, 0.9872, 1.0, 0.9744, 1.0, 0.9615, 1.0, 0.9487, 1.0, 0.9359, 1.0, 0.9231, 1.0, 0.9103, 1.0, 0.8974, 1.0, 0.8846, 1.0, 0.8718, 1.0, 0.859, 1.0, 0.8462, 1.0, 0.8333, 1.0, 0.8333, 0.5, 0.75, 0.25, 0.9578, 0.37, 0.9578, 0.13, 0.25, 0.25, 0.266, 0.2408, 0.266, 0.2592, 0.8333, 0.5, 0.8333, 1.0, 0.8205, 1.0, 0.8077, 1.0, 0.7949, 1.0, 0.7821, 1.0, 0.7692, 1.0, 0.7564, 1.0, 0.7436, 1.0, 0.7308, 1.0, 0.7179, 1.0, 0.7051, 1.0, 0.6923, 1.0, 0.6795, 1.0, 0.6667, 1.0, 0.6667, 0.5, 0.75, 0.25, 0.9578, 0.13, 0.75, 0.01, 0.25, 0.25, 0.25, 0.2315, 0.266, 0.2408, 0.6667, 0.5, 0.6667, 1.0, 0.6538, 1.0, 0.641, 1.0, 0.6282, 1.0, 0.6154, 1.0, 0.6026, 1.0, 0.5897, 1.0, 0.5769, 1.0, 0.5641, 1.0, 0.5513, 1.0, 0.5385, 1.0, 0.5256, 1.0, 0.5128, 1.0, 0.5, 1.0, 0.5, 0.5, 0.75, 0.25, 0.75, 0.01, 0.5422, 0.13, 0.25, 0.25, 0.234, 0.2408, 0.25, 0.2315, 0.5, 0.5, 0.5, 1.0, 0.4872, 1.0, 0.4744, 1.0, 0.4615, 1.0, 0.4487, 1.0, 0.4359, 1.0, 0.4231, 1.0, 0.4103, 1.0, 0.3974, 1.0, 0.3846, 1.0, 0.3718, 1.0, 0.359, 1.0, 0.3462, 1.0, 0.3333, 1.0, 0.3333, 0.5, 0.75, 0.25, 0.5422, 0.13, 0.5422, 0.37, 0.25, 0.25, 0.234, 0.2592, 0.234, 0.2408, 0.3333, 0.5, 0.3333, 1.0, 0.3205, 1.0, 0.3077, 1.0, 0.2949, 1.0, 0.2821, 1.0, 0.2692, 1.0, 0.2564, 1.0, 0.2436, 1.0, 0.2308, 1.0, 0.2179, 1.0, 0.2051, 1.0, 0.1923, 1.0, 0.1795, 1.0, 0.1667, 1.0, 0.1667, 0.5, 0.75, 0.25, 0.5422, 0.37, 0.75, 0.49, 0.25, 0.25, 0.25, 0.2685, 0.234, 0.2592, 0.1667, 0.5, 0.1667, 1.0, 0.1538, 1.0, 0.141, 1.0, 0.1282, 1.0, 0.1154, 1.0, 0.1026, 1.0, 0.08974, 1.0, 0.07692, 1.0, 0.0641, 1.0, 0.05128, 1.0, 0.03846, 1.0, 0.02564, 1.0, 0.01282, 1.0, -8.941e-08, 1.0, -8.941e-08, 0.5, 0.05814, 0.3608, 0.05814, 0.3792, 0.04215, 0.37, 0.07413, 0.3515, 0.07413, 0.37, 0.05814, 0.3608, 0.09012, 0.3423, 0.09012, 0.3608, 0.07413, 0.3515, 0.1061, 0.3331, 0.1061, 0.3515, 0.09012, 0.3423, 0.1221, 0.3238, 0.1221, 0.3423, 0.1061, 0.3331, 0.1381, 0.3146, 0.1381, 0.3331, 0.1221, 0.3238, 0.1541, 0.3054, 0.1541, 0.3238, 0.1381, 0.3146, 0.1701, 0.2962, 0.1701, 0.3146, 0.1541, 0.3054, 0.186, 0.2869, 0.186, 0.3054, 0.1701, 0.2962, 0.202, 0.2777, 0.202, 0.2962, 0.186, 0.2869, 0.218, 0.2685, 0.218, 0.2869, 0.202, 0.2777, 0.234, 0.2592, 0.234, 0.2777, 0.218, 0.2685, 0.05814, 0.3608, 0.07413, 0.37, 0.05814, 0.3792, 0.07413, 0.37, 0.07413, 0.3885, 0.05814, 0.3792, 0.07413, 0.3515, 0.09012, 0.3608, 0.07413, 0.37, 0.09012, 0.3608, 0.09012, 0.3792, 0.07413, 0.37, 0.07413, 0.37, 0.09012, 0.3792, 0.07413, 0.3885, 0.09012, 0.3792, 0.09012, 0.3977, 0.07413, 0.3885, 0.09012, 0.3423, 0.1061, 0.3515, 0.09012, 0.3608, 0.1061, 0.3515, 0.1061, 0.37, 0.09012, 0.3608, 0.09012, 0.3608, 0.1061, 0.37, 0.09012, 0.3792, 0.1061, 0.37, 0.1061, 0.3885, 0.09012, 0.3792, 0.09012, 0.3792, 0.1061, 0.3885, 0.09012, 0.3977, 0.1061, 0.3885, 0.1061, 0.4069, 0.09012, 0.3977, 0.1061, 0.3331, 0.1221, 0.3423, 0.1061, 0.3515, 0.1221, 0.3423, 0.1221, 0.3608, 0.1061, 0.3515, 0.1061, 0.3515, 0.1221, 0.3608, 0.1061, 0.37, 0.1221, 0.3608, 0.1221, 0.3792, 0.1061, 0.37, 0.1061, 0.37, 0.1221, 0.3792, 0.1061, 0.3885, 0.1221, 0.3792, 0.1221, 0.3977, 0.1061, 0.3885, 0.1061, 0.3885, 0.1221, 0.3977, 0.1061, 0.4069, 0.1221, 0.3977, 0.1221, 0.4162, 0.1061, 0.4069, 0.1221, 0.3238, 0.1381, 0.3331, 0.1221, 0.3423, 0.1381, 0.3331, 0.1381, 0.3515, 0.1221, 0.3423, 0.1221, 0.3423, 0.1381, 0.3515, 0.1221, 0.3608, 0.1381, 0.3515, 0.1381, 0.37, 0.1221, 0.3608, 0.1221, 0.3608, 0.1381, 0.37, 0.1221, 0.3792, 0.1381, 0.37, 0.1381, 0.3885, 0.1221, 0.3792, 0.1221, 0.3792, 0.1381, 0.3885, 0.1221, 0.3977, 0.1381, 0.3885, 0.1381, 0.4069, 0.1221, 0.3977, 0.1221, 0.3977, 0.1381, 0.4069, 0.1221, 0.4162, 0.1381, 0.4069, 0.1381, 0.4254, 0.1221, 0.4162, 0.1381, 0.3146, 0.1541, 0.3238, 0.1381, 0.3331, 0.1541, 0.3238, 0.1541, 0.3423, 0.1381, 0.3331, 0.1381, 0.3331, 0.1541, 0.3423, 0.1381, 0.3515, 0.1541, 0.3423, 0.1541, 0.3608, 0.1381, 0.3515, 0.1381, 0.3515, 0.1541, 0.3608, 0.1381, 0.37, 0.1541, 0.3608, 0.1541, 0.3792, 0.1381, 0.37, 0.1381, 0.37, 0.1541, 0.3792, 0.1381, 0.3885, 0.1541, 0.3792, 0.1541, 0.3977, 0.1381, 0.3885, 0.1381, 0.3885, 0.1541, 0.3977, 0.1381, 0.4069, 0.1541, 0.3977, 0.1541, 0.4162, 0.1381, 0.4069, 0.1381, 0.4069, 0.1541, 0.4162, 0.1381, 0.4254, 0.1541, 0.4162, 0.1541, 0.4346, 0.1381, 0.4254, 0.1541, 0.3054, 0.1701, 0.3146, 0.1541, 0.3238, 0.1701, 0.3146, 0.1701, 0.3331, 0.1541, 0.3238, 0.1541, 0.3238, 0.1701, 0.3331, 0.1541, 0.3423, 0.1701, 0.3331, 0.1701, 0.3515, 0.1541, 0.3423, 0.1541, 0.3423, 0.1701, 0.3515, 0.1541, 0.3608, 0.1701, 0.3515, 0.1701, 0.37, 0.1541, 0.3608, 0.1541, 0.3608, 0.1701, 0.37, 0.1541, 0.3792, 0.1701, 0.37, 0.1701, 0.3885, 0.1541, 0.3792, 0.1541, 0.3792, 0.1701, 0.3885, 0.1541, 0.3977, 0.1701, 0.3885, 0.1701, 0.4069, 0.1541, 0.3977, 0.1541, 0.3977, 0.1701, 0.4069, 0.1541, 0.4162, 0.1701, 0.4069, 0.1701, 0.4254, 0.1541, 0.4162, 0.1541, 0.4162, 0.1701, 0.4254, 0.1541, 0.4346, 0.1701, 0.4254, 0.1701, 0.4438, 0.1541, 0.4346, 0.1701, 0.2962, 0.186, 0.3054, 0.1701, 0.3146, 0.186, 0.3054, 0.186, 0.3238, 0.1701, 0.3146, 0.1701, 0.3146, 0.186, 0.3238, 0.1701, 0.3331, 0.186, 0.3238, 0.186, 0.3423, 0.1701, 0.3331, 0.1701, 0.3331, 0.186, 0.3423, 0.1701, 0.3515, 0.186, 0.3423, 0.186, 0.3608, 0.1701, 0.3515, 0.1701, 0.3515, 0.186, 0.3608, 0.1701, 0.37, 0.186, 0.3608, 0.186, 0.3792, 0.1701, 0.37, 0.1701, 0.37, 0.186, 0.3792, 0.1701, 0.3885, 0.186, 0.3792, 0.186, 0.3977, 0.1701, 0.3885, 0.1701, 0.3885, 0.186, 0.3977, 0.1701, 0.4069, 0.186, 0.3977, 0.186, 0.4162, 0.1701, 0.4069, 0.1701, 0.4069, 0.186, 0.4162, 0.1701, 0.4254, 0.186, 0.4162, 0.186, 0.4346, 0.1701, 0.4254, 0.1701, 0.4254, 0.186, 0.4346, 0.1701, 0.4438, 0.186, 0.4346, 0.186, 0.4531, 0.1701, 0.4438, 0.186, 0.2869, 0.202, 0.2962, 0.186, 0.3054, 0.202, 0.2962, 0.202, 0.3146, 0.186, 0.3054, 0.186, 0.3054, 0.202, 0.3146, 0.186, 0.3238, 0.202, 0.3146, 0.202, 0.3331, 0.186, 0.3238, 0.186, 0.3238, 0.202, 0.3331, 0.186, 0.3423, 0.202, 0.3331, 0.202, 0.3515, 0.186, 0.3423, 0.186, 0.3423, 0.202, 0.3515, 0.186, 0.3608, 0.202, 0.3515, 0.202, 0.37, 0.186, 0.3608, 0.186, 0.3608, 0.202, 0.37, 0.186, 0.3792, 0.202, 0.37, 0.202, 0.3885, 0.186, 0.3792, 0.186, 0.3792, 0.202, 0.3885, 0.186, 0.3977, 0.202, 0.3885, 0.202, 0.4069, 0.186, 0.3977, 0.186, 0.3977, 0.202, 0.4069, 0.186, 0.4162, 0.202, 0.4069, 0.202, 0.4254, 0.186, 0.4162, 0.186, 0.4162, 0.202, 0.4254, 0.186, 0.4346, 0.202, 0.4254, 0.202, 0.4438, 0.186, 0.4346, 0.186, 0.4346, 0.202, 0.4438, 0.186, 0.4531, 0.202, 0.4438, 0.202, 0.4623, 0.186, 0.4531, 0.202, 0.2777, 0.218, 0.2869, 0.202, 0.2962, 0.218, 0.2869, 0.218, 0.3054, 0.202, 0.2962, 0.202, 0.2962, 0.218, 0.3054, 0.202, 0.3146, 0.218, 0.3054, 0.218, 0.3238, 0.202, 0.3146, 0.202, 0.3146, 0.218, 0.3238, 0.202, 0.3331, 0.218, 0.3238, 0.218, 0.3423, 0.202, 0.3331, 0.202, 0.3331, 0.218, 0.3423, 0.202, 0.3515, 0.218, 0.3423, 0.218, 0.3608, 0.202, 0.3515, 0.202, 0.3515, 0.218, 0.3608, 0.202, 0.37, 0.218, 0.3608, 0.218, 0.3792, 0.202, 0.37, 0.202, 0.37, 0.218, 0.3792, 0.202, 0.3885, 0.218, 0.3792, 0.218, 0.3977, 0.202, 0.3885, 0.202, 0.3885, 0.218, 0.3977, 0.202, 0.4069, 0.218, 0.3977, 0.218, 0.4162, 0.202, 0.4069, 0.202, 0.4069, 0.218, 0.4162, 0.202, 0.4254, 0.218, 0.4162, 0.218, 0.4346, 0.202, 0.4254, 0.202, 0.4254, 0.218, 0.4346, 0.202, 0.4438, 0.218, 0.4346, 0.218, 0.4531, 0.202, 0.4438, 0.202, 0.4438, 0.218, 0.4531, 0.202, 0.4623, 0.218, 0.4531, 0.218, 0.4715, 0.202, 0.4623, 0.218, 0.2685, 0.234, 0.2777, 0.218, 0.2869, 0.234, 0.2777, 0.234, 0.2962, 0.218, 0.2869, 0.218, 0.2869, 0.234, 0.2962, 0.218, 0.3054, 0.234, 0.2962, 0.234, 0.3146, 0.218, 0.3054, 0.218, 0.3054, 0.234, 0.3146, 0.218, 0.3238, 0.234, 0.3146, 0.234, 0.3331, 0.218, 0.3238, 0.218, 0.3238, 0.234, 0.3331, 0.218, 0.3423, 0.234, 0.3331, 0.234, 0.3515, 0.218, 0.3423, 0.218, 0.3423, 0.234, 0.3515, 0.218, 0.3608, 0.234, 0.3515, 0.234, 0.37, 0.218, 0.3608, 0.218, 0.3608, 0.234, 0.37, 0.218, 0.3792, 0.234, 0.37, 0.234, 0.3885, 0.218, 0.3792, 0.218, 0.3792, 0.234, 0.3885, 0.218, 0.3977, 0.234, 0.3885, 0.234, 0.4069, 0.218, 0.3977, 0.218, 0.3977, 0.234, 0.4069, 0.218, 0.4162, 0.234, 0.4069, 0.234, 0.4254, 0.218, 0.4162, 0.218, 0.4162, 0.234, 0.4254, 0.218, 0.4346, 0.234, 0.4254, 0.234, 0.4438, 0.218, 0.4346, 0.218, 0.4346, 0.234, 0.4438, 0.218, 0.4531, 0.234, 0.4438, 0.234, 0.4623, 0.218, 0.4531, 0.218, 0.4531, 0.234, 0.4623, 0.218, 0.4715, 0.234, 0.4623, 0.234, 0.4808, 0.218, 0.4715, 0.234, 0.2592, 0.25, 0.2685, 0.234, 0.2777, 0.25, 0.2685, 0.25, 0.2869, 0.234, 0.2777, 0.234, 0.2777, 0.25, 0.2869, 0.234, 0.2962, 0.25, 0.2869, 0.25, 0.3054, 0.234, 0.2962, 0.234, 0.2962, 0.25, 0.3054, 0.234, 0.3146, 0.25, 0.3054, 0.25, 0.3238, 0.234, 0.3146, 0.234, 0.3146, 0.25, 0.3238, 0.234, 0.3331, 0.25, 0.3238, 0.25, 0.3423, 0.234, 0.3331, 0.234, 0.3331, 0.25, 0.3423, 0.234, 0.3515, 0.25, 0.3423, 0.25, 0.3608, 0.234, 0.3515, 0.234, 0.3515, 0.25, 0.3608, 0.234, 0.37, 0.25, 0.3608, 0.25, 0.3792, 0.234, 0.37, 0.234, 0.37, 0.25, 0.3792, 0.234, 0.3885, 0.25, 0.3792, 0.25, 0.3977, 0.234, 0.3885, 0.234, 0.3885, 0.25, 0.3977, 0.234, 0.4069, 0.25, 0.3977, 0.25, 0.4162, 0.234, 0.4069, 0.234, 0.4069, 0.25, 0.4162, 0.234, 0.4254, 0.25, 0.4162, 0.25, 0.4346, 0.234, 0.4254, 0.234, 0.4254, 0.25, 0.4346, 0.234, 0.4438, 0.25, 0.4346, 0.25, 0.4531, 0.234, 0.4438, 0.234, 0.4438, 0.25, 0.4531, 0.234, 0.4623, 0.25, 0.4531, 0.25, 0.4715, 0.234, 0.4623, 0.234, 0.4623, 0.25, 0.4715, 0.234, 0.4808, 0.25, 0.4715, 0.25, 0.49, 0.234, 0.4808, 0.05814, 0.1392, 0.04215, 0.1485, 0.04215, 0.13, 0.07413, 0.1485, 0.05814, 0.1577, 0.05814, 0.1392, 0.09012, 0.1577, 0.07413, 0.1669, 0.07413, 0.1485, 0.1061, 0.1669, 0.09012, 0.1762, 0.09012, 0.1577, 0.1221, 0.1762, 0.1061, 0.1854, 0.1061, 0.1669, 0.1381, 0.1854, 0.1221, 0.1946, 0.1221, 0.1762, 0.1541, 0.1946, 0.1381, 0.2038, 0.1381, 0.1854, 0.1701, 0.2038, 0.1541, 0.2131, 0.1541, 0.1946, 0.186, 0.2131, 0.1701, 0.2223, 0.1701, 0.2038, 0.202, 0.2223, 0.186, 0.2315, 0.186, 0.2131, 0.218, 0.2315, 0.202, 0.2408, 0.202, 0.2223, 0.234, 0.2408, 0.218, 0.25, 0.218, 0.2315, 0.05814, 0.1392, 0.05814, 0.1577, 0.04215, 0.1485, 0.05814, 0.1577, 0.04215, 0.1669, 0.04215, 0.1485, 0.07413, 0.1485, 0.07413, 0.1669, 0.05814, 0.1577, 0.07413, 0.1669, 0.05814, 0.1762, 0.05814, 0.1577, 0.05814, 0.1577, 0.05814, 0.1762, 0.04215, 0.1669, 0.05814, 0.1762, 0.04215, 0.1854, 0.04215, 0.1669, 0.09012, 0.1577, 0.09012, 0.1762, 0.07413, 0.1669, 0.09012, 0.1762, 0.07413, 0.1854, 0.07413, 0.1669, 0.07413, 0.1669, 0.07413, 0.1854, 0.05814, 0.1762, 0.07413, 0.1854, 0.05814, 0.1946, 0.05814, 0.1762, 0.05814, 0.1762, 0.05814, 0.1946, 0.04215, 0.1854, 0.05814, 0.1946, 0.04215, 0.2038, 0.04215, 0.1854, 0.1061, 0.1669, 0.1061, 0.1854, 0.09012, 0.1762, 0.1061, 0.1854, 0.09012, 0.1946, 0.09012, 0.1762, 0.09012, 0.1762, 0.09012, 0.1946, 0.07413, 0.1854, 0.09012, 0.1946, 0.07413, 0.2038, 0.07413, 0.1854, 0.07413, 0.1854, 0.07413, 0.2038, 0.05814, 0.1946, 0.07413, 0.2038, 0.05814, 0.2131, 0.05814, 0.1946, 0.05814, 0.1946, 0.05814, 0.2131, 0.04215, 0.2038, 0.05814, 0.2131, 0.04215, 0.2223, 0.04215, 0.2038, 0.1221, 0.1762, 0.1221, 0.1946, 0.1061, 0.1854, 0.1221, 0.1946, 0.1061, 0.2038, 0.1061, 0.1854, 0.1061, 0.1854, 0.1061, 0.2038, 0.09012, 0.1946, 0.1061, 0.2038, 0.09012, 0.2131, 0.09012, 0.1946, 0.09012, 0.1946, 0.09012, 0.2131, 0.07413, 0.2038, 0.09012, 0.2131, 0.07413, 0.2223, 0.07413, 0.2038, 0.07413, 0.2038, 0.07413, 0.2223, 0.05814, 0.2131, 0.07413, 0.2223, 0.05814, 0.2315, 0.05814, 0.2131, 0.05814, 0.2131, 0.05814, 0.2315, 0.04215, 0.2223, 0.05814, 0.2315, 0.04215, 0.2408, 0.04215, 0.2223, 0.1381, 0.1854, 0.1381, 0.2038, 0.1221, 0.1946, 0.1381, 0.2038, 0.1221, 0.2131, 0.1221, 0.1946, 0.1221, 0.1946, 0.1221, 0.2131, 0.1061, 0.2038, 0.1221, 0.2131, 0.1061, 0.2223, 0.1061, 0.2038, 0.1061, 0.2038, 0.1061, 0.2223, 0.09012, 0.2131, 0.1061, 0.2223, 0.09012, 0.2315, 0.09012, 0.2131, 0.09012, 0.2131, 0.09012, 0.2315, 0.07413, 0.2223, 0.09012, 0.2315, 0.07413, 0.2408, 0.07413, 0.2223, 0.07413, 0.2223, 0.07413, 0.2408, 0.05814, 0.2315, 0.07413, 0.2408, 0.05814, 0.25, 0.05814, 0.2315, 0.05814, 0.2315, 0.05814, 0.25, 0.04215, 0.2408, 0.05814, 0.25, 0.04215, 0.2592, 0.04215, 0.2408, 0.1541, 0.1946, 0.1541, 0.2131, 0.1381, 0.2038, 0.1541, 0.2131, 0.1381, 0.2223, 0.1381, 0.2038, 0.1381, 0.2038, 0.1381, 0.2223, 0.1221, 0.2131, 0.1381, 0.2223, 0.1221, 0.2315, 0.1221, 0.2131, 0.1221, 0.2131, 0.1221, 0.2315, 0.1061, 0.2223, 0.1221, 0.2315, 0.1061, 0.2408, 0.1061, 0.2223, 0.1061, 0.2223, 0.1061, 0.2408, 0.09012, 0.2315, 0.1061, 0.2408, 0.09012, 0.25, 0.09012, 0.2315, 0.09012, 0.2315, 0.09012, 0.25, 0.07413, 0.2408, 0.09012, 0.25, 0.07413, 0.2592, 0.07413, 0.2408, 0.07413, 0.2408, 0.07413, 0.2592, 0.05814, 0.25, 0.07413, 0.2592, 0.05814, 0.2685, 0.05814, 0.25, 0.05814, 0.25, 0.05814, 0.2685, 0.04215, 0.2592, 0.05814, 0.2685, 0.04215, 0.2777, 0.04215, 0.2592, 0.1701, 0.2038, 0.1701, 0.2223, 0.1541, 0.2131, 0.1701, 0.2223, 0.1541, 0.2315, 0.1541, 0.2131, 0.1541, 0.2131, 0.1541, 0.2315, 0.1381, 0.2223, 0.1541, 0.2315, 0.1381, 0.2408, 0.1381, 0.2223, 0.1381, 0.2223, 0.1381, 0.2408, 0.1221, 0.2315, 0.1381, 0.2408, 0.1221, 0.25, 0.1221, 0.2315, 0.1221, 0.2315, 0.1221, 0.25, 0.1061, 0.2408, 0.1221, 0.25, 0.1061, 0.2592, 0.1061, 0.2408, 0.1061, 0.2408, 0.1061, 0.2592, 0.09012, 0.25, 0.1061, 0.2592, 0.09012, 0.2685, 0.09012, 0.25, 0.09012, 0.25, 0.09012, 0.2685, 0.07413, 0.2592, 0.09012, 0.2685, 0.07413, 0.2777, 0.07413, 0.2592, 0.07413, 0.2592, 0.07413, 0.2777, 0.05814, 0.2685, 0.07413, 0.2777, 0.05814, 0.2869, 0.05814, 0.2685, 0.05814, 0.2685, 0.05814, 0.2869, 0.04215, 0.2777, 0.05814, 0.2869, 0.04215, 0.2962, 0.04215, 0.2777, 0.186, 0.2131, 0.186, 0.2315, 0.1701, 0.2223, 0.186, 0.2315, 0.1701, 0.2408, 0.1701, 0.2223, 0.1701, 0.2223, 0.1701, 0.2408, 0.1541, 0.2315, 0.1701, 0.2408, 0.1541, 0.25, 0.1541, 0.2315, 0.1541, 0.2315, 0.1541, 0.25, 0.1381, 0.2408, 0.1541, 0.25, 0.1381, 0.2592, 0.1381, 0.2408, 0.1381, 0.2408, 0.1381, 0.2592, 0.1221, 0.25, 0.1381, 0.2592, 0.1221, 0.2685, 0.1221, 0.25, 0.1221, 0.25, 0.1221, 0.2685, 0.1061, 0.2592, 0.1221, 0.2685, 0.1061, 0.2777, 0.1061, 0.2592, 0.1061, 0.2592, 0.1061, 0.2777, 0.09012, 0.2685, 0.1061, 0.2777, 0.09012, 0.2869, 0.09012, 0.2685, 0.09012, 0.2685, 0.09012, 0.2869, 0.07413, 0.2777, 0.09012, 0.2869, 0.07413, 0.2962, 0.07413, 0.2777, 0.07413, 0.2777, 0.07413, 0.2962, 0.05814, 0.2869, 0.07413, 0.2962, 0.05814, 0.3054, 0.05814, 0.2869, 0.05814, 0.2869, 0.05814, 0.3054, 0.04215, 0.2962, 0.05814, 0.3054, 0.04215, 0.3146, 0.04215, 0.2962, 0.202, 0.2223, 0.202, 0.2408, 0.186, 0.2315, 0.202, 0.2408, 0.186, 0.25, 0.186, 0.2315, 0.186, 0.2315, 0.186, 0.25, 0.1701, 0.2408, 0.186, 0.25, 0.1701, 0.2592, 0.1701, 0.2408, 0.1701, 0.2408, 0.1701, 0.2592, 0.1541, 0.25, 0.1701, 0.2592, 0.1541, 0.2685, 0.1541, 0.25, 0.1541, 0.25, 0.1541, 0.2685, 0.1381, 0.2592, 0.1541, 0.2685, 0.1381, 0.2777, 0.1381, 0.2592, 0.1381, 0.2592, 0.1381, 0.2777, 0.1221, 0.2685, 0.1381, 0.2777, 0.1221, 0.2869, 0.1221, 0.2685, 0.1221, 0.2685, 0.1221, 0.2869, 0.1061, 0.2777, 0.1221, 0.2869, 0.1061, 0.2962, 0.1061, 0.2777, 0.1061, 0.2777, 0.1061, 0.2962, 0.09012, 0.2869, 0.1061, 0.2962, 0.09012, 0.3054, 0.09012, 0.2869, 0.09012, 0.2869, 0.09012, 0.3054, 0.07413, 0.2962, 0.09012, 0.3054, 0.07413, 0.3146, 0.07413, 0.2962, 0.07413, 0.2962, 0.07413, 0.3146, 0.05814, 0.3054, 0.07413, 0.3146, 0.05814, 0.3238, 0.05814, 0.3054, 0.05814, 0.3054, 0.05814, 0.3238, 0.04215, 0.3146, 0.05814, 0.3238, 0.04215, 0.3331, 0.04215, 0.3146, 0.218, 0.2315, 0.218, 0.25, 0.202, 0.2408, 0.218, 0.25, 0.202, 0.2592, 0.202, 0.2408, 0.202, 0.2408, 0.202, 0.2592, 0.186, 0.25, 0.202, 0.2592, 0.186, 0.2685, 0.186, 0.25, 0.186, 0.25, 0.186, 0.2685, 0.1701, 0.2592, 0.186, 0.2685, 0.1701, 0.2777, 0.1701, 0.2592, 0.1701, 0.2592, 0.1701, 0.2777, 0.1541, 0.2685, 0.1701, 0.2777, 0.1541, 0.2869, 0.1541, 0.2685, 0.1541, 0.2685, 0.1541, 0.2869, 0.1381, 0.2777, 0.1541, 0.2869, 0.1381, 0.2962, 0.1381, 0.2777, 0.1381, 0.2777, 0.1381, 0.2962, 0.1221, 0.2869, 0.1381, 0.2962, 0.1221, 0.3054, 0.1221, 0.2869, 0.1221, 0.2869, 0.1221, 0.3054, 0.1061, 0.2962, 0.1221, 0.3054, 0.1061, 0.3146, 0.1061, 0.2962, 0.1061, 0.2962, 0.1061, 0.3146, 0.09012, 0.3054, 0.1061, 0.3146, 0.09012, 0.3238, 0.09012, 0.3054, 0.09012, 0.3054, 0.09012, 0.3238, 0.07413, 0.3146, 0.09012, 0.3238, 0.07413, 0.3331, 0.07413, 0.3146, 0.07413, 0.3146, 0.07413, 0.3331, 0.05814, 0.3238, 0.07413, 0.3331, 0.05814, 0.3423, 0.05814, 0.3238, 0.05814, 0.3238, 0.05814, 0.3423, 0.04215, 0.3331, 0.05814, 0.3423, 0.04215, 0.3515, 0.04215, 0.3331, 0.234, 0.2408, 0.234, 0.2592, 0.218, 0.25, 0.234, 0.2592, 0.218, 0.2685, 0.218, 0.25, 0.218, 0.25, 0.218, 0.2685, 0.202, 0.2592, 0.218, 0.2685, 0.202, 0.2777, 0.202, 0.2592, 0.202, 0.2592, 0.202, 0.2777, 0.186, 0.2685, 0.202, 0.2777, 0.186, 0.2869, 0.186, 0.2685, 0.186, 0.2685, 0.186, 0.2869, 0.1701, 0.2777, 0.186, 0.2869, 0.1701, 0.2962, 0.1701, 0.2777, 0.1701, 0.2777, 0.1701, 0.2962, 0.1541, 0.2869, 0.1701, 0.2962, 0.1541, 0.3054, 0.1541, 0.2869, 0.1541, 0.2869, 0.1541, 0.3054, 0.1381, 0.2962, 0.1541, 0.3054, 0.1381, 0.3146, 0.1381, 0.2962, 0.1381, 0.2962, 0.1381, 0.3146, 0.1221, 0.3054, 0.1381, 0.3146, 0.1221, 0.3238, 0.1221, 0.3054, 0.1221, 0.3054, 0.1221, 0.3238, 0.1061, 0.3146, 0.1221, 0.3238, 0.1061, 0.3331, 0.1061, 0.3146, 0.1061, 0.3146, 0.1061, 0.3331, 0.09012, 0.3238, 0.1061, 0.3331, 0.09012, 0.3423, 0.09012, 0.3238, 0.09012, 0.3238, 0.09012, 0.3423, 0.07413, 0.3331, 0.09012, 0.3423, 0.07413, 0.3515, 0.07413, 0.3331, 0.07413, 0.3331, 0.07413, 0.3515, 0.05814, 0.3423, 0.07413, 0.3515, 0.05814, 0.3608, 0.05814, 0.3423, 0.05814, 0.3423, 0.05814, 0.3608, 0.04215, 0.3515, 0.05814, 0.3608, 0.04215, 0.37, 0.04215, 0.3515, 0.25, 0.02846, 0.234, 0.01923, 0.25, 0.01, 0.25, 0.04692, 0.234, 0.03769, 0.25, 0.02846, 0.25, 0.06538, 0.234, 0.05615, 0.25, 0.04692, 0.25, 0.08385, 0.234, 0.07462, 0.25, 0.06538, 0.25, 0.1023, 0.234, 0.09308, 0.25, 0.08385, 0.25, 0.1208, 0.234, 0.1115, 0.25, 0.1023, 0.25, 0.1392, 0.234, 0.13, 0.25, 0.1208, 0.25, 0.1577, 0.234, 0.1485, 0.25, 0.1392, 0.25, 0.1762, 0.234, 0.1669, 0.25, 0.1577, 0.25, 0.1946, 0.234, 0.1854, 0.25, 0.1762, 0.25, 0.2131, 0.234, 0.2038, 0.25, 0.1946, 0.25, 0.2315, 0.234, 0.2223, 0.25, 0.2131, 0.25, 0.02846, 0.234, 0.03769, 0.234, 0.01923, 0.234, 0.03769, 0.218, 0.02846, 0.234, 0.01923, 0.25, 0.04692, 0.234, 0.05615, 0.234, 0.03769, 0.234, 0.05615, 0.218, 0.04692, 0.234, 0.03769, 0.234, 0.03769, 0.218, 0.04692, 0.218, 0.02846, 0.218, 0.04692, 0.202, 0.03769, 0.218, 0.02846, 0.25, 0.06538, 0.234, 0.07462, 0.234, 0.05615, 0.234, 0.07462, 0.218, 0.06538, 0.234, 0.05615, 0.234, 0.05615, 0.218, 0.06538, 0.218, 0.04692, 0.218, 0.06538, 0.202, 0.05615, 0.218, 0.04692, 0.218, 0.04692, 0.202, 0.05615, 0.202, 0.03769, 0.202, 0.05615, 0.186, 0.04692, 0.202, 0.03769, 0.25, 0.08385, 0.234, 0.09308, 0.234, 0.07462, 0.234, 0.09308, 0.218, 0.08385, 0.234, 0.07462, 0.234, 0.07462, 0.218, 0.08385, 0.218, 0.06538, 0.218, 0.08385, 0.202, 0.07462, 0.218, 0.06538, 0.218, 0.06538, 0.202, 0.07462, 0.202, 0.05615, 0.202, 0.07462, 0.186, 0.06538, 0.202, 0.05615, 0.202, 0.05615, 0.186, 0.06538, 0.186, 0.04692, 0.186, 0.06538, 0.1701, 0.05615, 0.186, 0.04692, 0.25, 0.1023, 0.234, 0.1115, 0.234, 0.09308, 0.234, 0.1115, 0.218, 0.1023, 0.234, 0.09308, 0.234, 0.09308, 0.218, 0.1023, 0.218, 0.08385, 0.218, 0.1023, 0.202, 0.09308, 0.218, 0.08385, 0.218, 0.08385, 0.202, 0.09308, 0.202, 0.07462, 0.202, 0.09308, 0.186, 0.08385, 0.202, 0.07462, 0.202, 0.07462, 0.186, 0.08385, 0.186, 0.06538, 0.186, 0.08385, 0.1701, 0.07462, 0.186, 0.06538, 0.186, 0.06538, 0.1701, 0.07462, 0.1701, 0.05615, 0.1701, 0.07462, 0.1541, 0.06538, 0.1701, 0.05615, 0.25, 0.1208, 0.234, 0.13, 0.234, 0.1115, 0.234, 0.13, 0.218, 0.1208, 0.234, 0.1115, 0.234, 0.1115, 0.218, 0.1208, 0.218, 0.1023, 0.218, 0.1208, 0.202, 0.1115, 0.218, 0.1023, 0.218, 0.1023, 0.202, 0.1115, 0.202, 0.09308, 0.202, 0.1115, 0.186, 0.1023, 0.202, 0.09308, 0.202, 0.09308, 0.186, 0.1023, 0.186, 0.08385, 0.186, 0.1023, 0.1701, 0.09308, 0.186, 0.08385, 0.186, 0.08385, 0.1701, 0.09308, 0.1701, 0.07462, 0.1701, 0.09308, 0.1541, 0.08385, 0.1701, 0.07462, 0.1701, 0.07462, 0.1541, 0.08385, 0.1541, 0.06538, 0.1541, 0.08385, 0.1381, 0.07462, 0.1541, 0.06538, 0.25, 0.1392, 0.234, 0.1485, 0.234, 0.13, 0.234, 0.1485, 0.218, 0.1392, 0.234, 0.13, 0.234, 0.13, 0.218, 0.1392, 0.218, 0.1208, 0.218, 0.1392, 0.202, 0.13, 0.218, 0.1208, 0.218, 0.1208, 0.202, 0.13, 0.202, 0.1115, 0.202, 0.13, 0.186, 0.1208, 0.202, 0.1115, 0.202, 0.1115, 0.186, 0.1208, 0.186, 0.1023, 0.186, 0.1208, 0.1701, 0.1115, 0.186, 0.1023, 0.186, 0.1023, 0.1701, 0.1115, 0.1701, 0.09308, 0.1701, 0.1115, 0.1541, 0.1023, 0.1701, 0.09308, 0.1701, 0.09308, 0.1541, 0.1023, 0.1541, 0.08385, 0.1541, 0.1023, 0.1381, 0.09308, 0.1541, 0.08385, 0.1541, 0.08385, 0.1381, 0.09308, 0.1381, 0.07462, 0.1381, 0.09308, 0.1221, 0.08385, 0.1381, 0.07462, 0.25, 0.1577, 0.234, 0.1669, 0.234, 0.1485, 0.234, 0.1669, 0.218, 0.1577, 0.234, 0.1485, 0.234, 0.1485, 0.218, 0.1577, 0.218, 0.1392, 0.218, 0.1577, 0.202, 0.1485, 0.218, 0.1392, 0.218, 0.1392, 0.202, 0.1485, 0.202, 0.13, 0.202, 0.1485, 0.186, 0.1392, 0.202, 0.13, 0.202, 0.13, 0.186, 0.1392, 0.186, 0.1208, 0.186, 0.1392, 0.1701, 0.13, 0.186, 0.1208, 0.186, 0.1208, 0.1701, 0.13, 0.1701, 0.1115, 0.1701, 0.13, 0.1541, 0.1208, 0.1701, 0.1115, 0.1701, 0.1115, 0.1541, 0.1208, 0.1541, 0.1023, 0.1541, 0.1208, 0.1381, 0.1115, 0.1541, 0.1023, 0.1541, 0.1023, 0.1381, 0.1115, 0.1381, 0.09308, 0.1381, 0.1115, 0.1221, 0.1023, 0.1381, 0.09308, 0.1381, 0.09308, 0.1221, 0.1023, 0.1221, 0.08385, 0.1221, 0.1023, 0.1061, 0.09308, 0.1221, 0.08385, 0.25, 0.1762, 0.234, 0.1854, 0.234, 0.1669, 0.234, 0.1854, 0.218, 0.1762, 0.234, 0.1669, 0.234, 0.1669, 0.218, 0.1762, 0.218, 0.1577, 0.218, 0.1762, 0.202, 0.1669, 0.218, 0.1577, 0.218, 0.1577, 0.202, 0.1669, 0.202, 0.1485, 0.202, 0.1669, 0.186, 0.1577, 0.202, 0.1485, 0.202, 0.1485, 0.186, 0.1577, 0.186, 0.1392, 0.186, 0.1577, 0.1701, 0.1485, 0.186, 0.1392, 0.186, 0.1392, 0.1701, 0.1485, 0.1701, 0.13, 0.1701, 0.1485, 0.1541, 0.1392, 0.1701, 0.13, 0.1701, 0.13, 0.1541, 0.1392, 0.1541, 0.1208, 0.1541, 0.1392, 0.1381, 0.13, 0.1541, 0.1208, 0.1541, 0.1208, 0.1381, 0.13, 0.1381, 0.1115, 0.1381, 0.13, 0.1221, 0.1208, 0.1381, 0.1115, 0.1381, 0.1115, 0.1221, 0.1208, 0.1221, 0.1023, 0.1221, 0.1208, 0.1061, 0.1115, 0.1221, 0.1023, 0.1221, 0.1023, 0.1061, 0.1115, 0.1061, 0.09308, 0.1061, 0.1115, 0.09012, 0.1023, 0.1061, 0.09308, 0.25, 0.1946, 0.234, 0.2038, 0.234, 0.1854, 0.234, 0.2038, 0.218, 0.1946, 0.234, 0.1854, 0.234, 0.1854, 0.218, 0.1946, 0.218, 0.1762, 0.218, 0.1946, 0.202, 0.1854, 0.218, 0.1762, 0.218, 0.1762, 0.202, 0.1854, 0.202, 0.1669, 0.202, 0.1854, 0.186, 0.1762, 0.202, 0.1669, 0.202, 0.1669, 0.186, 0.1762, 0.186, 0.1577, 0.186, 0.1762, 0.1701, 0.1669, 0.186, 0.1577, 0.186, 0.1577, 0.1701, 0.1669, 0.1701, 0.1485, 0.1701, 0.1669, 0.1541, 0.1577, 0.1701, 0.1485, 0.1701, 0.1485, 0.1541, 0.1577, 0.1541, 0.1392, 0.1541, 0.1577, 0.1381, 0.1485, 0.1541, 0.1392, 0.1541, 0.1392, 0.1381, 0.1485, 0.1381, 0.13, 0.1381, 0.1485, 0.1221, 0.1392, 0.1381, 0.13, 0.1381, 0.13, 0.1221, 0.1392, 0.1221, 0.1208, 0.1221, 0.1392, 0.1061, 0.13, 0.1221, 0.1208, 0.1221, 0.1208, 0.1061, 0.13, 0.1061, 0.1115, 0.1061, 0.13, 0.09012, 0.1208, 0.1061, 0.1115, 0.1061, 0.1115, 0.09012, 0.1208, 0.09012, 0.1023, 0.09012, 0.1208, 0.07413, 0.1115, 0.09012, 0.1023, 0.25, 0.2131, 0.234, 0.2223, 0.234, 0.2038, 0.234, 0.2223, 0.218, 0.2131, 0.234, 0.2038, 0.234, 0.2038, 0.218, 0.2131, 0.218, 0.1946, 0.218, 0.2131, 0.202, 0.2038, 0.218, 0.1946, 0.218, 0.1946, 0.202, 0.2038, 0.202, 0.1854, 0.202, 0.2038, 0.186, 0.1946, 0.202, 0.1854, 0.202, 0.1854, 0.186, 0.1946, 0.186, 0.1762, 0.186, 0.1946, 0.1701, 0.1854, 0.186, 0.1762, 0.186, 0.1762, 0.1701, 0.1854, 0.1701, 0.1669, 0.1701, 0.1854, 0.1541, 0.1762, 0.1701, 0.1669, 0.1701, 0.1669, 0.1541, 0.1762, 0.1541, 0.1577, 0.1541, 0.1762, 0.1381, 0.1669, 0.1541, 0.1577, 0.1541, 0.1577, 0.1381, 0.1669, 0.1381, 0.1485, 0.1381, 0.1669, 0.1221, 0.1577, 0.1381, 0.1485, 0.1381, 0.1485, 0.1221, 0.1577, 0.1221, 0.1392, 0.1221, 0.1577, 0.1061, 0.1485, 0.1221, 0.1392, 0.1221, 0.1392, 0.1061, 0.1485, 0.1061, 0.13, 0.1061, 0.1485, 0.09012, 0.1392, 0.1061, 0.13, 0.1061, 0.13, 0.09012, 0.1392, 0.09012, 0.1208, 0.09012, 0.1392, 0.07413, 0.13, 0.09012, 0.1208, 0.09012, 0.1208, 0.07413, 0.13, 0.07413, 0.1115, 0.07413, 0.13, 0.05814, 0.1208, 0.07413, 0.1115, 0.25, 0.2315, 0.234, 0.2408, 0.234, 0.2223, 0.234, 0.2408, 0.218, 0.2315, 0.234, 0.2223, 0.234, 0.2223, 0.218, 0.2315, 0.218, 0.2131, 0.218, 0.2315, 0.202, 0.2223, 0.218, 0.2131, 0.218, 0.2131, 0.202, 0.2223, 0.202, 0.2038, 0.202, 0.2223, 0.186, 0.2131, 0.202, 0.2038, 0.202, 0.2038, 0.186, 0.2131, 0.186, 0.1946, 0.186, 0.2131, 0.1701, 0.2038, 0.186, 0.1946, 0.186, 0.1946, 0.1701, 0.2038, 0.1701, 0.1854, 0.1701, 0.2038, 0.1541, 0.1946, 0.1701, 0.1854, 0.1701, 0.1854, 0.1541, 0.1946, 0.1541, 0.1762, 0.1541, 0.1946, 0.1381, 0.1854, 0.1541, 0.1762, 0.1541, 0.1762, 0.1381, 0.1854, 0.1381, 0.1669, 0.1381, 0.1854, 0.1221, 0.1762, 0.1381, 0.1669, 0.1381, 0.1669, 0.1221, 0.1762, 0.1221, 0.1577, 0.1221, 0.1762, 0.1061, 0.1669, 0.1221, 0.1577, 0.1221, 0.1577, 0.1061, 0.1669, 0.1061, 0.1485, 0.1061, 0.1669, 0.09012, 0.1577, 0.1061, 0.1485, 0.1061, 0.1485, 0.09012, 0.1577, 0.09012, 0.1392, 0.09012, 0.1577, 0.07413, 0.1485, 0.09012, 0.1392, 0.09012, 0.1392, 0.07413, 0.1485, 0.07413, 0.13, 0.07413, 0.1485, 0.05814, 0.1392, 0.07413, 0.13, 0.07413, 0.13, 0.05814, 0.1392, 0.05814, 0.1208, 0.05814, 0.1392, 0.04215, 0.13, 0.05814, 0.1208, 0.4419, 0.1392, 0.4419, 0.1208, 0.4578, 0.13, 0.4259, 0.1485, 0.4259, 0.13, 0.4419, 0.1392, 0.4099, 0.1577, 0.4099, 0.1392, 0.4259, 0.1485, 0.3939, 0.1669, 0.3939, 0.1485, 0.4099, 0.1577, 0.3779, 0.1762, 0.3779, 0.1577, 0.3939, 0.1669, 0.3619, 0.1854, 0.3619, 0.1669, 0.3779, 0.1762, 0.3459, 0.1946, 0.3459, 0.1762, 0.3619, 0.1854, 0.3299, 0.2038, 0.3299, 0.1854, 0.3459, 0.1946, 0.314, 0.2131, 0.314, 0.1946, 0.3299, 0.2038, 0.298, 0.2223, 0.298, 0.2038, 0.314, 0.2131, 0.282, 0.2315, 0.282, 0.2131, 0.298, 0.2223, 0.266, 0.2408, 0.266, 0.2223, 0.282, 0.2315, 0.4419, 0.1392, 0.4259, 0.13, 0.4419, 0.1208, 0.4259, 0.13, 0.4259, 0.1115, 0.4419, 0.1208, 0.4259, 0.1485, 0.4099, 0.1392, 0.4259, 0.13, 0.4099, 0.1392, 0.4099, 0.1208, 0.4259, 0.13, 0.4259, 0.13, 0.4099, 0.1208, 0.4259, 0.1115, 0.4099, 0.1208, 0.4099, 0.1023, 0.4259, 0.1115, 0.4099, 0.1577, 0.3939, 0.1485, 0.4099, 0.1392, 0.3939, 0.1485, 0.3939, 0.13, 0.4099, 0.1392, 0.4099, 0.1392, 0.3939, 0.13, 0.4099, 0.1208, 0.3939, 0.13, 0.3939, 0.1115, 0.4099, 0.1208, 0.4099, 0.1208, 0.3939, 0.1115, 0.4099, 0.1023, 0.3939, 0.1115, 0.3939, 0.09308, 0.4099, 0.1023, 0.3939, 0.1669, 0.3779, 0.1577, 0.3939, 0.1485, 0.3779, 0.1577, 0.3779, 0.1392, 0.3939, 0.1485, 0.3939, 0.1485, 0.3779, 0.1392, 0.3939, 0.13, 0.3779, 0.1392, 0.3779, 0.1208, 0.3939, 0.13, 0.3939, 0.13, 0.3779, 0.1208, 0.3939, 0.1115, 0.3779, 0.1208, 0.3779, 0.1023, 0.3939, 0.1115, 0.3939, 0.1115, 0.3779, 0.1023, 0.3939, 0.09308, 0.3779, 0.1023, 0.3779, 0.08385, 0.3939, 0.09308, 0.3779, 0.1762, 0.3619, 0.1669, 0.3779, 0.1577, 0.3619, 0.1669, 0.3619, 0.1485, 0.3779, 0.1577, 0.3779, 0.1577, 0.3619, 0.1485, 0.3779, 0.1392, 0.3619, 0.1485, 0.3619, 0.13, 0.3779, 0.1392, 0.3779, 0.1392, 0.3619, 0.13, 0.3779, 0.1208, 0.3619, 0.13, 0.3619, 0.1115, 0.3779, 0.1208, 0.3779, 0.1208, 0.3619, 0.1115, 0.3779, 0.1023, 0.3619, 0.1115, 0.3619, 0.09308, 0.3779, 0.1023, 0.3779, 0.1023, 0.3619, 0.09308, 0.3779, 0.08385, 0.3619, 0.09308, 0.3619, 0.07462, 0.3779, 0.08385, 0.3619, 0.1854, 0.3459, 0.1762, 0.3619, 0.1669, 0.3459, 0.1762, 0.3459, 0.1577, 0.3619, 0.1669, 0.3619, 0.1669, 0.3459, 0.1577, 0.3619, 0.1485, 0.3459, 0.1577, 0.3459, 0.1392, 0.3619, 0.1485, 0.3619, 0.1485, 0.3459, 0.1392, 0.3619, 0.13, 0.3459, 0.1392, 0.3459, 0.1208, 0.3619, 0.13, 0.3619, 0.13, 0.3459, 0.1208, 0.3619, 0.1115, 0.3459, 0.1208, 0.3459, 0.1023, 0.3619, 0.1115, 0.3619, 0.1115, 0.3459, 0.1023, 0.3619, 0.09308, 0.3459, 0.1023, 0.3459, 0.08385, 0.3619, 0.09308, 0.3619, 0.09308, 0.3459, 0.08385, 0.3619, 0.07462, 0.3459, 0.08385, 0.3459, 0.06538, 0.3619, 0.07462, 0.3459, 0.1946, 0.3299, 0.1854, 0.3459, 0.1762, 0.3299, 0.1854, 0.3299, 0.1669, 0.3459, 0.1762, 0.3459, 0.1762, 0.3299, 0.1669, 0.3459, 0.1577, 0.3299, 0.1669, 0.3299, 0.1485, 0.3459, 0.1577, 0.3459, 0.1577, 0.3299, 0.1485, 0.3459, 0.1392, 0.3299, 0.1485, 0.3299, 0.13, 0.3459, 0.1392, 0.3459, 0.1392, 0.3299, 0.13, 0.3459, 0.1208, 0.3299, 0.13, 0.3299, 0.1115, 0.3459, 0.1208, 0.3459, 0.1208, 0.3299, 0.1115, 0.3459, 0.1023, 0.3299, 0.1115, 0.3299, 0.09308, 0.3459, 0.1023, 0.3459, 0.1023, 0.3299, 0.09308, 0.3459, 0.08385, 0.3299, 0.09308, 0.3299, 0.07462, 0.3459, 0.08385, 0.3459, 0.08385, 0.3299, 0.07462, 0.3459, 0.06538, 0.3299, 0.07462, 0.3299, 0.05615, 0.3459, 0.06538, 0.3299, 0.2038, 0.314, 0.1946, 0.3299, 0.1854, 0.314, 0.1946, 0.314, 0.1762, 0.3299, 0.1854, 0.3299, 0.1854, 0.314, 0.1762, 0.3299, 0.1669, 0.314, 0.1762, 0.314, 0.1577, 0.3299, 0.1669, 0.3299, 0.1669, 0.314, 0.1577, 0.3299, 0.1485, 0.314, 0.1577, 0.314, 0.1392, 0.3299, 0.1485, 0.3299, 0.1485, 0.314, 0.1392, 0.3299, 0.13, 0.314, 0.1392, 0.314, 0.1208, 0.3299, 0.13, 0.3299, 0.13, 0.314, 0.1208, 0.3299, 0.1115, 0.314, 0.1208, 0.314, 0.1023, 0.3299, 0.1115, 0.3299, 0.1115, 0.314, 0.1023, 0.3299, 0.09308, 0.314, 0.1023, 0.314, 0.08385, 0.3299, 0.09308, 0.3299, 0.09308, 0.314, 0.08385, 0.3299, 0.07462, 0.314, 0.08385, 0.314, 0.06538, 0.3299, 0.07462, 0.3299, 0.07462, 0.314, 0.06538, 0.3299, 0.05615, 0.314, 0.06538, 0.314, 0.04692, 0.3299, 0.05615, 0.314, 0.2131, 0.298, 0.2038, 0.314, 0.1946, 0.298, 0.2038, 0.298, 0.1854, 0.314, 0.1946, 0.314, 0.1946, 0.298, 0.1854, 0.314, 0.1762, 0.298, 0.1854, 0.298, 0.1669, 0.314, 0.1762, 0.314, 0.1762, 0.298, 0.1669, 0.314, 0.1577, 0.298, 0.1669, 0.298, 0.1485, 0.314, 0.1577, 0.314, 0.1577, 0.298, 0.1485, 0.314, 0.1392, 0.298, 0.1485, 0.298, 0.13, 0.314, 0.1392, 0.314, 0.1392, 0.298, 0.13, 0.314, 0.1208, 0.298, 0.13, 0.298, 0.1115, 0.314, 0.1208, 0.314, 0.1208, 0.298, 0.1115, 0.314, 0.1023, 0.298, 0.1115, 0.298, 0.09308, 0.314, 0.1023, 0.314, 0.1023, 0.298, 0.09308, 0.314, 0.08385, 0.298, 0.09308, 0.298, 0.07462, 0.314, 0.08385, 0.314, 0.08385, 0.298, 0.07462, 0.314, 0.06538, 0.298, 0.07462, 0.298, 0.05615, 0.314, 0.06538, 0.314, 0.06538, 0.298, 0.05615, 0.314, 0.04692, 0.298, 0.05615, 0.298, 0.03769, 0.314, 0.04692, 0.298, 0.2223, 0.282, 0.2131, 0.298, 0.2038, 0.282, 0.2131, 0.282, 0.1946, 0.298, 0.2038, 0.298, 0.2038, 0.282, 0.1946, 0.298, 0.1854, 0.282, 0.1946, 0.282, 0.1762, 0.298, 0.1854, 0.298, 0.1854, 0.282, 0.1762, 0.298, 0.1669, 0.282, 0.1762, 0.282, 0.1577, 0.298, 0.1669, 0.298, 0.1669, 0.282, 0.1577, 0.298, 0.1485, 0.282, 0.1577, 0.282, 0.1392, 0.298, 0.1485, 0.298, 0.1485, 0.282, 0.1392, 0.298, 0.13, 0.282, 0.1392, 0.282, 0.1208, 0.298, 0.13, 0.298, 0.13, 0.282, 0.1208, 0.298, 0.1115, 0.282, 0.1208, 0.282, 0.1023, 0.298, 0.1115, 0.298, 0.1115, 0.282, 0.1023, 0.298, 0.09308, 0.282, 0.1023, 0.282, 0.08385, 0.298, 0.09308, 0.298, 0.09308, 0.282, 0.08385, 0.298, 0.07462, 0.282, 0.08385, 0.282, 0.06538, 0.298, 0.07462, 0.298, 0.07462, 0.282, 0.06538, 0.298, 0.05615, 0.282, 0.06538, 0.282, 0.04692, 0.298, 0.05615, 0.298, 0.05615, 0.282, 0.04692, 0.298, 0.03769, 0.282, 0.04692, 0.282, 0.02846, 0.298, 0.03769, 0.282, 0.2315, 0.266, 0.2223, 0.282, 0.2131, 0.266, 0.2223, 0.266, 0.2038, 0.282, 0.2131, 0.282, 0.2131, 0.266, 0.2038, 0.282, 0.1946, 0.266, 0.2038, 0.266, 0.1854, 0.282, 0.1946, 0.282, 0.1946, 0.266, 0.1854, 0.282, 0.1762, 0.266, 0.1854, 0.266, 0.1669, 0.282, 0.1762, 0.282, 0.1762, 0.266, 0.1669, 0.282, 0.1577, 0.266, 0.1669, 0.266, 0.1485, 0.282, 0.1577, 0.282, 0.1577, 0.266, 0.1485, 0.282, 0.1392, 0.266, 0.1485, 0.266, 0.13, 0.282, 0.1392, 0.282, 0.1392, 0.266, 0.13, 0.282, 0.1208, 0.266, 0.13, 0.266, 0.1115, 0.282, 0.1208, 0.282, 0.1208, 0.266, 0.1115, 0.282, 0.1023, 0.266, 0.1115, 0.266, 0.09308, 0.282, 0.1023, 0.282, 0.1023, 0.266, 0.09308, 0.282, 0.08385, 0.266, 0.09308, 0.266, 0.07462, 0.282, 0.08385, 0.282, 0.08385, 0.266, 0.07462, 0.282, 0.06538, 0.266, 0.07462, 0.266, 0.05615, 0.282, 0.06538, 0.282, 0.06538, 0.266, 0.05615, 0.282, 0.04692, 0.266, 0.05615, 0.266, 0.03769, 0.282, 0.04692, 0.282, 0.04692, 0.266, 0.03769, 0.282, 0.02846, 0.266, 0.03769, 0.266, 0.01923, 0.282, 0.02846, 0.266, 0.2408, 0.25, 0.2315, 0.266, 0.2223, 0.25, 0.2315, 0.25, 0.2131, 0.266, 0.2223, 0.266, 0.2223, 0.25, 0.2131, 0.266, 0.2038, 0.25, 0.2131, 0.25, 0.1946, 0.266, 0.2038, 0.266, 0.2038, 0.25, 0.1946, 0.266, 0.1854, 0.25, 0.1946, 0.25, 0.1762, 0.266, 0.1854, 0.266, 0.1854, 0.25, 0.1762, 0.266, 0.1669, 0.25, 0.1762, 0.25, 0.1577, 0.266, 0.1669, 0.266, 0.1669, 0.25, 0.1577, 0.266, 0.1485, 0.25, 0.1577, 0.25, 0.1392, 0.266, 0.1485, 0.266, 0.1485, 0.25, 0.1392, 0.266, 0.13, 0.25, 0.1392, 0.25, 0.1208, 0.266, 0.13, 0.266, 0.13, 0.25, 0.1208, 0.266, 0.1115, 0.25, 0.1208, 0.25, 0.1023, 0.266, 0.1115, 0.266, 0.1115, 0.25, 0.1023, 0.266, 0.09308, 0.25, 0.1023, 0.25, 0.08385, 0.266, 0.09308, 0.266, 0.09308, 0.25, 0.08385, 0.266, 0.07462, 0.25, 0.08385, 0.25, 0.06538, 0.266, 0.07462, 0.266, 0.07462, 0.25, 0.06538, 0.266, 0.05615, 0.25, 0.06538, 0.25, 0.04692, 0.266, 0.05615, 0.266, 0.05615, 0.25, 0.04692, 0.266, 0.03769, 0.25, 0.04692, 0.25, 0.02846, 0.266, 0.03769, 0.266, 0.03769, 0.25, 0.02846, 0.266, 0.01923, 0.25, 0.02846, 0.25, 0.01, 0.266, 0.01923, 0.4419, 0.3608, 0.4578, 0.3515, 0.4578, 0.37, 0.4259, 0.3515, 0.4419, 0.3423, 0.4419, 0.3608, 0.4099, 0.3423, 0.4259, 0.3331, 0.4259, 0.3515, 0.3939, 0.3331, 0.4099, 0.3238, 0.4099, 0.3423, 0.3779, 0.3238, 0.3939, 0.3146, 0.3939, 0.3331, 0.3619, 0.3146, 0.3779, 0.3054, 0.3779, 0.3238, 0.3459, 0.3054, 0.3619, 0.2962, 0.3619, 0.3146, 0.3299, 0.2962, 0.3459, 0.2869, 0.3459, 0.3054, 0.314, 0.2869, 0.3299, 0.2777, 0.3299, 0.2962, 0.298, 0.2777, 0.314, 0.2685, 0.314, 0.2869, 0.282, 0.2685, 0.298, 0.2592, 0.298, 0.2777, 0.266, 0.2592, 0.282, 0.25, 0.282, 0.2685, 0.4419, 0.3608, 0.4419, 0.3423, 0.4578, 0.3515, 0.4419, 0.3423, 0.4578, 0.3331, 0.4578, 0.3515, 0.4259, 0.3515, 0.4259, 0.3331, 0.4419, 0.3423, 0.4259, 0.3331, 0.4419, 0.3238, 0.4419, 0.3423, 0.4419, 0.3423, 0.4419, 0.3238, 0.4578, 0.3331, 0.4419, 0.3238, 0.4578, 0.3146, 0.4578, 0.3331, 0.4099, 0.3423, 0.4099, 0.3238, 0.4259, 0.3331, 0.4099, 0.3238, 0.4259, 0.3146, 0.4259, 0.3331, 0.4259, 0.3331, 0.4259, 0.3146, 0.4419, 0.3238, 0.4259, 0.3146, 0.4419, 0.3054, 0.4419, 0.3238, 0.4419, 0.3238, 0.4419, 0.3054, 0.4578, 0.3146, 0.4419, 0.3054, 0.4578, 0.2962, 0.4578, 0.3146, 0.3939, 0.3331, 0.3939, 0.3146, 0.4099, 0.3238, 0.3939, 0.3146, 0.4099, 0.3054, 0.4099, 0.3238, 0.4099, 0.3238, 0.4099, 0.3054, 0.4259, 0.3146, 0.4099, 0.3054, 0.4259, 0.2962, 0.4259, 0.3146, 0.4259, 0.3146, 0.4259, 0.2962, 0.4419, 0.3054, 0.4259, 0.2962, 0.4419, 0.2869, 0.4419, 0.3054, 0.4419, 0.3054, 0.4419, 0.2869, 0.4578, 0.2962, 0.4419, 0.2869, 0.4578, 0.2777, 0.4578, 0.2962, 0.3779, 0.3238, 0.3779, 0.3054, 0.3939, 0.3146, 0.3779, 0.3054, 0.3939, 0.2962, 0.3939, 0.3146, 0.3939, 0.3146, 0.3939, 0.2962, 0.4099, 0.3054, 0.3939, 0.2962, 0.4099, 0.2869, 0.4099, 0.3054, 0.4099, 0.3054, 0.4099, 0.2869, 0.4259, 0.2962, 0.4099, 0.2869, 0.4259, 0.2777, 0.4259, 0.2962, 0.4259, 0.2962, 0.4259, 0.2777, 0.4419, 0.2869, 0.4259, 0.2777, 0.4419, 0.2685, 0.4419, 0.2869, 0.4419, 0.2869, 0.4419, 0.2685, 0.4578, 0.2777, 0.4419, 0.2685, 0.4578, 0.2592, 0.4578, 0.2777, 0.3619, 0.3146, 0.3619, 0.2962, 0.3779, 0.3054, 0.3619, 0.2962, 0.3779, 0.2869, 0.3779, 0.3054, 0.3779, 0.3054, 0.3779, 0.2869, 0.3939, 0.2962, 0.3779, 0.2869, 0.3939, 0.2777, 0.3939, 0.2962, 0.3939, 0.2962, 0.3939, 0.2777, 0.4099, 0.2869, 0.3939, 0.2777, 0.4099, 0.2685, 0.4099, 0.2869, 0.4099, 0.2869, 0.4099, 0.2685, 0.4259, 0.2777, 0.4099, 0.2685, 0.4259, 0.2592, 0.4259, 0.2777, 0.4259, 0.2777, 0.4259, 0.2592, 0.4419, 0.2685, 0.4259, 0.2592, 0.4419, 0.25, 0.4419, 0.2685, 0.4419, 0.2685, 0.4419, 0.25, 0.4578, 0.2592, 0.4419, 0.25, 0.4578, 0.2408, 0.4578, 0.2592, 0.3459, 0.3054, 0.3459, 0.2869, 0.3619, 0.2962, 0.3459, 0.2869, 0.3619, 0.2777, 0.3619, 0.2962, 0.3619, 0.2962, 0.3619, 0.2777, 0.3779, 0.2869, 0.3619, 0.2777, 0.3779, 0.2685, 0.3779, 0.2869, 0.3779, 0.2869, 0.3779, 0.2685, 0.3939, 0.2777, 0.3779, 0.2685, 0.3939, 0.2592, 0.3939, 0.2777, 0.3939, 0.2777, 0.3939, 0.2592, 0.4099, 0.2685, 0.3939, 0.2592, 0.4099, 0.25, 0.4099, 0.2685, 0.4099, 0.2685, 0.4099, 0.25, 0.4259, 0.2592, 0.4099, 0.25, 0.4259, 0.2408, 0.4259, 0.2592, 0.4259, 0.2592, 0.4259, 0.2408, 0.4419, 0.25, 0.4259, 0.2408, 0.4419, 0.2315, 0.4419, 0.25, 0.4419, 0.25, 0.4419, 0.2315, 0.4578, 0.2408, 0.4419, 0.2315, 0.4578, 0.2223, 0.4578, 0.2408, 0.3299, 0.2962, 0.3299, 0.2777, 0.3459, 0.2869, 0.3299, 0.2777, 0.3459, 0.2685, 0.3459, 0.2869, 0.3459, 0.2869, 0.3459, 0.2685, 0.3619, 0.2777, 0.3459, 0.2685, 0.3619, 0.2592, 0.3619, 0.2777, 0.3619, 0.2777, 0.3619, 0.2592, 0.3779, 0.2685, 0.3619, 0.2592, 0.3779, 0.25, 0.3779, 0.2685, 0.3779, 0.2685, 0.3779, 0.25, 0.3939, 0.2592, 0.3779, 0.25, 0.3939, 0.2408, 0.3939, 0.2592, 0.3939, 0.2592, 0.3939, 0.2408, 0.4099, 0.25, 0.3939, 0.2408, 0.4099, 0.2315, 0.4099, 0.25, 0.4099, 0.25, 0.4099, 0.2315, 0.4259, 0.2408, 0.4099, 0.2315, 0.4259, 0.2223, 0.4259, 0.2408, 0.4259, 0.2408, 0.4259, 0.2223, 0.4419, 0.2315, 0.4259, 0.2223, 0.4419, 0.2131, 0.4419, 0.2315, 0.4419, 0.2315, 0.4419, 0.2131, 0.4578, 0.2223, 0.4419, 0.2131, 0.4578, 0.2038, 0.4578, 0.2223, 0.314, 0.2869, 0.314, 0.2685, 0.3299, 0.2777, 0.314, 0.2685, 0.3299, 0.2592, 0.3299, 0.2777, 0.3299, 0.2777, 0.3299, 0.2592, 0.3459, 0.2685, 0.3299, 0.2592, 0.3459, 0.25, 0.3459, 0.2685, 0.3459, 0.2685, 0.3459, 0.25, 0.3619, 0.2592, 0.3459, 0.25, 0.3619, 0.2408, 0.3619, 0.2592, 0.3619, 0.2592, 0.3619, 0.2408, 0.3779, 0.25, 0.3619, 0.2408, 0.3779, 0.2315, 0.3779, 0.25, 0.3779, 0.25, 0.3779, 0.2315, 0.3939, 0.2408, 0.3779, 0.2315, 0.3939, 0.2223, 0.3939, 0.2408, 0.3939, 0.2408, 0.3939, 0.2223, 0.4099, 0.2315, 0.3939, 0.2223, 0.4099, 0.2131, 0.4099, 0.2315, 0.4099, 0.2315, 0.4099, 0.2131, 0.4259, 0.2223, 0.4099, 0.2131, 0.4259, 0.2038, 0.4259, 0.2223, 0.4259, 0.2223, 0.4259, 0.2038, 0.4419, 0.2131, 0.4259, 0.2038, 0.4419, 0.1946, 0.4419, 0.2131, 0.4419, 0.2131, 0.4419, 0.1946, 0.4578, 0.2038, 0.4419, 0.1946, 0.4578, 0.1854, 0.4578, 0.2038, 0.298, 0.2777, 0.298, 0.2592, 0.314, 0.2685, 0.298, 0.2592, 0.314, 0.25, 0.314, 0.2685, 0.314, 0.2685, 0.314, 0.25, 0.3299, 0.2592, 0.314, 0.25, 0.3299, 0.2408, 0.3299, 0.2592, 0.3299, 0.2592, 0.3299, 0.2408, 0.3459, 0.25, 0.3299, 0.2408, 0.3459, 0.2315, 0.3459, 0.25, 0.3459, 0.25, 0.3459, 0.2315, 0.3619, 0.2408, 0.3459, 0.2315, 0.3619, 0.2223, 0.3619, 0.2408, 0.3619, 0.2408, 0.3619, 0.2223, 0.3779, 0.2315, 0.3619, 0.2223, 0.3779, 0.2131, 0.3779, 0.2315, 0.3779, 0.2315, 0.3779, 0.2131, 0.3939, 0.2223, 0.3779, 0.2131, 0.3939, 0.2038, 0.3939, 0.2223, 0.3939, 0.2223, 0.3939, 0.2038, 0.4099, 0.2131, 0.3939, 0.2038, 0.4099, 0.1946, 0.4099, 0.2131, 0.4099, 0.2131, 0.4099, 0.1946, 0.4259, 0.2038, 0.4099, 0.1946, 0.4259, 0.1854, 0.4259, 0.2038, 0.4259, 0.2038, 0.4259, 0.1854, 0.4419, 0.1946, 0.4259, 0.1854, 0.4419, 0.1762, 0.4419, 0.1946, 0.4419, 0.1946, 0.4419, 0.1762, 0.4578, 0.1854, 0.4419, 0.1762, 0.4578, 0.1669, 0.4578, 0.1854, 0.282, 0.2685, 0.282, 0.25, 0.298, 0.2592, 0.282, 0.25, 0.298, 0.2408, 0.298, 0.2592, 0.298, 0.2592, 0.298, 0.2408, 0.314, 0.25, 0.298, 0.2408, 0.314, 0.2315, 0.314, 0.25, 0.314, 0.25, 0.314, 0.2315, 0.3299, 0.2408, 0.314, 0.2315, 0.3299, 0.2223, 0.3299, 0.2408, 0.3299, 0.2408, 0.3299, 0.2223, 0.3459, 0.2315, 0.3299, 0.2223, 0.3459, 0.2131, 0.3459, 0.2315, 0.3459, 0.2315, 0.3459, 0.2131, 0.3619, 0.2223, 0.3459, 0.2131, 0.3619, 0.2038, 0.3619, 0.2223, 0.3619, 0.2223, 0.3619, 0.2038, 0.3779, 0.2131, 0.3619, 0.2038, 0.3779, 0.1946, 0.3779, 0.2131, 0.3779, 0.2131, 0.3779, 0.1946, 0.3939, 0.2038, 0.3779, 0.1946, 0.3939, 0.1854, 0.3939, 0.2038, 0.3939, 0.2038, 0.3939, 0.1854, 0.4099, 0.1946, 0.3939, 0.1854, 0.4099, 0.1762, 0.4099, 0.1946, 0.4099, 0.1946, 0.4099, 0.1762, 0.4259, 0.1854, 0.4099, 0.1762, 0.4259, 0.1669, 0.4259, 0.1854, 0.4259, 0.1854, 0.4259, 0.1669, 0.4419, 0.1762, 0.4259, 0.1669, 0.4419, 0.1577, 0.4419, 0.1762, 0.4419, 0.1762, 0.4419, 0.1577, 0.4578, 0.1669, 0.4419, 0.1577, 0.4578, 0.1485, 0.4578, 0.1669, 0.266, 0.2592, 0.266, 0.2408, 0.282, 0.25, 0.266, 0.2408, 0.282, 0.2315, 0.282, 0.25, 0.282, 0.25, 0.282, 0.2315, 0.298, 0.2408, 0.282, 0.2315, 0.298, 0.2223, 0.298, 0.2408, 0.298, 0.2408, 0.298, 0.2223, 0.314, 0.2315, 0.298, 0.2223, 0.314, 0.2131, 0.314, 0.2315, 0.314, 0.2315, 0.314, 0.2131, 0.3299, 0.2223, 0.314, 0.2131, 0.3299, 0.2038, 0.3299, 0.2223, 0.3299, 0.2223, 0.3299, 0.2038, 0.3459, 0.2131, 0.3299, 0.2038, 0.3459, 0.1946, 0.3459, 0.2131, 0.3459, 0.2131, 0.3459, 0.1946, 0.3619, 0.2038, 0.3459, 0.1946, 0.3619, 0.1854, 0.3619, 0.2038, 0.3619, 0.2038, 0.3619, 0.1854, 0.3779, 0.1946, 0.3619, 0.1854, 0.3779, 0.1762, 0.3779, 0.1946, 0.3779, 0.1946, 0.3779, 0.1762, 0.3939, 0.1854, 0.3779, 0.1762, 0.3939, 0.1669, 0.3939, 0.1854, 0.3939, 0.1854, 0.3939, 0.1669, 0.4099, 0.1762, 0.3939, 0.1669, 0.4099, 0.1577, 0.4099, 0.1762, 0.4099, 0.1762, 0.4099, 0.1577, 0.4259, 0.1669, 0.4099, 0.1577, 0.4259, 0.1485, 0.4259, 0.1669, 0.4259, 0.1669, 0.4259, 0.1485, 0.4419, 0.1577, 0.4259, 0.1485, 0.4419, 0.1392, 0.4419, 0.1577, 0.4419, 0.1577, 0.4419, 0.1392, 0.4578, 0.1485, 0.4419, 0.1392, 0.4578, 0.13, 0.4578, 0.1485, 0.25, 0.4715, 0.266, 0.4808, 0.25, 0.49, 0.25, 0.4531, 0.266, 0.4623, 0.25, 0.4715, 0.25, 0.4346, 0.266, 0.4438, 0.25, 0.4531, 0.25, 0.4162, 0.266, 0.4254, 0.25, 0.4346, 0.25, 0.3977, 0.266, 0.4069, 0.25, 0.4162, 0.25, 0.3792, 0.266, 0.3885, 0.25, 0.3977, 0.25, 0.3608, 0.266, 0.37, 0.25, 0.3792, 0.25, 0.3423, 0.266, 0.3515, 0.25, 0.3608, 0.25, 0.3238, 0.266, 0.3331, 0.25, 0.3423, 0.25, 0.3054, 0.266, 0.3146, 0.25, 0.3238, 0.25, 0.2869, 0.266, 0.2962, 0.25, 0.3054, 0.25, 0.2685, 0.266, 0.2777, 0.25, 0.2869, 0.25, 0.4715, 0.266, 0.4623, 0.266, 0.4808, 0.266, 0.4623, 0.282, 0.4715, 0.266, 0.4808, 0.25, 0.4531, 0.266, 0.4438, 0.266, 0.4623, 0.266, 0.4438, 0.282, 0.4531, 0.266, 0.4623, 0.266, 0.4623, 0.282, 0.4531, 0.282, 0.4715, 0.282, 0.4531, 0.298, 0.4623, 0.282, 0.4715, 0.25, 0.4346, 0.266, 0.4254, 0.266, 0.4438, 0.266, 0.4254, 0.282, 0.4346, 0.266, 0.4438, 0.266, 0.4438, 0.282, 0.4346, 0.282, 0.4531, 0.282, 0.4346, 0.298, 0.4438, 0.282, 0.4531, 0.282, 0.4531, 0.298, 0.4438, 0.298, 0.4623, 0.298, 0.4438, 0.314, 0.4531, 0.298, 0.4623, 0.25, 0.4162, 0.266, 0.4069, 0.266, 0.4254, 0.266, 0.4069, 0.282, 0.4162, 0.266, 0.4254, 0.266, 0.4254, 0.282, 0.4162, 0.282, 0.4346, 0.282, 0.4162, 0.298, 0.4254, 0.282, 0.4346, 0.282, 0.4346, 0.298, 0.4254, 0.298, 0.4438, 0.298, 0.4254, 0.314, 0.4346, 0.298, 0.4438, 0.298, 0.4438, 0.314, 0.4346, 0.314, 0.4531, 0.314, 0.4346, 0.3299, 0.4438, 0.314, 0.4531, 0.25, 0.3977, 0.266, 0.3885, 0.266, 0.4069, 0.266, 0.3885, 0.282, 0.3977, 0.266, 0.4069, 0.266, 0.4069, 0.282, 0.3977, 0.282, 0.4162, 0.282, 0.3977, 0.298, 0.4069, 0.282, 0.4162, 0.282, 0.4162, 0.298, 0.4069, 0.298, 0.4254, 0.298, 0.4069, 0.314, 0.4162, 0.298, 0.4254, 0.298, 0.4254, 0.314, 0.4162, 0.314, 0.4346, 0.314, 0.4162, 0.3299, 0.4254, 0.314, 0.4346, 0.314, 0.4346, 0.3299, 0.4254, 0.3299, 0.4438, 0.3299, 0.4254, 0.3459, 0.4346, 0.3299, 0.4438, 0.25, 0.3792, 0.266, 0.37, 0.266, 0.3885, 0.266, 0.37, 0.282, 0.3792, 0.266, 0.3885, 0.266, 0.3885, 0.282, 0.3792, 0.282, 0.3977, 0.282, 0.3792, 0.298, 0.3885, 0.282, 0.3977, 0.282, 0.3977, 0.298, 0.3885, 0.298, 0.4069, 0.298, 0.3885, 0.314, 0.3977, 0.298, 0.4069, 0.298, 0.4069, 0.314, 0.3977, 0.314, 0.4162, 0.314, 0.3977, 0.3299, 0.4069, 0.314, 0.4162, 0.314, 0.4162, 0.3299, 0.4069, 0.3299, 0.4254, 0.3299, 0.4069, 0.3459, 0.4162, 0.3299, 0.4254, 0.3299, 0.4254, 0.3459, 0.4162, 0.3459, 0.4346, 0.3459, 0.4162, 0.3619, 0.4254, 0.3459, 0.4346, 0.25, 0.3608, 0.266, 0.3515, 0.266, 0.37, 0.266, 0.3515, 0.282, 0.3608, 0.266, 0.37, 0.266, 0.37, 0.282, 0.3608, 0.282, 0.3792, 0.282, 0.3608, 0.298, 0.37, 0.282, 0.3792, 0.282, 0.3792, 0.298, 0.37, 0.298, 0.3885, 0.298, 0.37, 0.314, 0.3792, 0.298, 0.3885, 0.298, 0.3885, 0.314, 0.3792, 0.314, 0.3977, 0.314, 0.3792, 0.3299, 0.3885, 0.314, 0.3977, 0.314, 0.3977, 0.3299, 0.3885, 0.3299, 0.4069, 0.3299, 0.3885, 0.3459, 0.3977, 0.3299, 0.4069, 0.3299, 0.4069, 0.3459, 0.3977, 0.3459, 0.4162, 0.3459, 0.3977, 0.3619, 0.4069, 0.3459, 0.4162, 0.3459, 0.4162, 0.3619, 0.4069, 0.3619, 0.4254, 0.3619, 0.4069, 0.3779, 0.4162, 0.3619, 0.4254, 0.25, 0.3423, 0.266, 0.3331, 0.266, 0.3515, 0.266, 0.3331, 0.282, 0.3423, 0.266, 0.3515, 0.266, 0.3515, 0.282, 0.3423, 0.282, 0.3608, 0.282, 0.3423, 0.298, 0.3515, 0.282, 0.3608, 0.282, 0.3608, 0.298, 0.3515, 0.298, 0.37, 0.298, 0.3515, 0.314, 0.3608, 0.298, 0.37, 0.298, 0.37, 0.314, 0.3608, 0.314, 0.3792, 0.314, 0.3608, 0.3299, 0.37, 0.314, 0.3792, 0.314, 0.3792, 0.3299, 0.37, 0.3299, 0.3885, 0.3299, 0.37, 0.3459, 0.3792, 0.3299, 0.3885, 0.3299, 0.3885, 0.3459, 0.3792, 0.3459, 0.3977, 0.3459, 0.3792, 0.3619, 0.3885, 0.3459, 0.3977, 0.3459, 0.3977, 0.3619, 0.3885, 0.3619, 0.4069, 0.3619, 0.3885, 0.3779, 0.3977, 0.3619, 0.4069, 0.3619, 0.4069, 0.3779, 0.3977, 0.3779, 0.4162, 0.3779, 0.3977, 0.3939, 0.4069, 0.3779, 0.4162, 0.25, 0.3238, 0.266, 0.3146, 0.266, 0.3331, 0.266, 0.3146, 0.282, 0.3238, 0.266, 0.3331, 0.266, 0.3331, 0.282, 0.3238, 0.282, 0.3423, 0.282, 0.3238, 0.298, 0.3331, 0.282, 0.3423, 0.282, 0.3423, 0.298, 0.3331, 0.298, 0.3515, 0.298, 0.3331, 0.314, 0.3423, 0.298, 0.3515, 0.298, 0.3515, 0.314, 0.3423, 0.314, 0.3608, 0.314, 0.3423, 0.3299, 0.3515, 0.314, 0.3608, 0.314, 0.3608, 0.3299, 0.3515, 0.3299, 0.37, 0.3299, 0.3515, 0.3459, 0.3608, 0.3299, 0.37, 0.3299, 0.37, 0.3459, 0.3608, 0.3459, 0.3792, 0.3459, 0.3608, 0.3619, 0.37, 0.3459, 0.3792, 0.3459, 0.3792, 0.3619, 0.37, 0.3619, 0.3885, 0.3619, 0.37, 0.3779, 0.3792, 0.3619, 0.3885, 0.3619, 0.3885, 0.3779, 0.3792, 0.3779, 0.3977, 0.3779, 0.3792, 0.3939, 0.3885, 0.3779, 0.3977, 0.3779, 0.3977, 0.3939, 0.3885, 0.3939, 0.4069, 0.3939, 0.3885, 0.4099, 0.3977, 0.3939, 0.4069, 0.25, 0.3054, 0.266, 0.2962, 0.266, 0.3146, 0.266, 0.2962, 0.282, 0.3054, 0.266, 0.3146, 0.266, 0.3146, 0.282, 0.3054, 0.282, 0.3238, 0.282, 0.3054, 0.298, 0.3146, 0.282, 0.3238, 0.282, 0.3238, 0.298, 0.3146, 0.298, 0.3331, 0.298, 0.3146, 0.314, 0.3238, 0.298, 0.3331, 0.298, 0.3331, 0.314, 0.3238, 0.314, 0.3423, 0.314, 0.3238, 0.3299, 0.3331, 0.314, 0.3423, 0.314, 0.3423, 0.3299, 0.3331, 0.3299, 0.3515, 0.3299, 0.3331, 0.3459, 0.3423, 0.3299, 0.3515, 0.3299, 0.3515, 0.3459, 0.3423, 0.3459, 0.3608, 0.3459, 0.3423, 0.3619, 0.3515, 0.3459, 0.3608, 0.3459, 0.3608, 0.3619, 0.3515, 0.3619, 0.37, 0.3619, 0.3515, 0.3779, 0.3608, 0.3619, 0.37, 0.3619, 0.37, 0.3779, 0.3608, 0.3779, 0.3792, 0.3779, 0.3608, 0.3939, 0.37, 0.3779, 0.3792, 0.3779, 0.3792, 0.3939, 0.37, 0.3939, 0.3885, 0.3939, 0.37, 0.4099, 0.3792, 0.3939, 0.3885, 0.3939, 0.3885, 0.4099, 0.3792, 0.4099, 0.3977, 0.4099, 0.3792, 0.4259, 0.3885, 0.4099, 0.3977, 0.25, 0.2869, 0.266, 0.2777, 0.266, 0.2962, 0.266, 0.2777, 0.282, 0.2869, 0.266, 0.2962, 0.266, 0.2962, 0.282, 0.2869, 0.282, 0.3054, 0.282, 0.2869, 0.298, 0.2962, 0.282, 0.3054, 0.282, 0.3054, 0.298, 0.2962, 0.298, 0.3146, 0.298, 0.2962, 0.314, 0.3054, 0.298, 0.3146, 0.298, 0.3146, 0.314, 0.3054, 0.314, 0.3238, 0.314, 0.3054, 0.3299, 0.3146, 0.314, 0.3238, 0.314, 0.3238, 0.3299, 0.3146, 0.3299, 0.3331, 0.3299, 0.3146, 0.3459, 0.3238, 0.3299, 0.3331, 0.3299, 0.3331, 0.3459, 0.3238, 0.3459, 0.3423, 0.3459, 0.3238, 0.3619, 0.3331, 0.3459, 0.3423, 0.3459, 0.3423, 0.3619, 0.3331, 0.3619, 0.3515, 0.3619, 0.3331, 0.3779, 0.3423, 0.3619, 0.3515, 0.3619, 0.3515, 0.3779, 0.3423, 0.3779, 0.3608, 0.3779, 0.3423, 0.3939, 0.3515, 0.3779, 0.3608, 0.3779, 0.3608, 0.3939, 0.3515, 0.3939, 0.37, 0.3939, 0.3515, 0.4099, 0.3608, 0.3939, 0.37, 0.3939, 0.37, 0.4099, 0.3608, 0.4099, 0.3792, 0.4099, 0.3608, 0.4259, 0.37, 0.4099, 0.3792, 0.4099, 0.3792, 0.4259, 0.37, 0.4259, 0.3885, 0.4259, 0.37, 0.4419, 0.3792, 0.4259, 0.3885, 0.25, 0.2685, 0.266, 0.2592, 0.266, 0.2777, 0.266, 0.2592, 0.282, 0.2685, 0.266, 0.2777, 0.266, 0.2777, 0.282, 0.2685, 0.282, 0.2869, 0.282, 0.2685, 0.298, 0.2777, 0.282, 0.2869, 0.282, 0.2869, 0.298, 0.2777, 0.298, 0.2962, 0.298, 0.2777, 0.314, 0.2869, 0.298, 0.2962, 0.298, 0.2962, 0.314, 0.2869, 0.314, 0.3054, 0.314, 0.2869, 0.3299, 0.2962, 0.314, 0.3054, 0.314, 0.3054, 0.3299, 0.2962, 0.3299, 0.3146, 0.3299, 0.2962, 0.3459, 0.3054, 0.3299, 0.3146, 0.3299, 0.3146, 0.3459, 0.3054, 0.3459, 0.3238, 0.3459, 0.3054, 0.3619, 0.3146, 0.3459, 0.3238, 0.3459, 0.3238, 0.3619, 0.3146, 0.3619, 0.3331, 0.3619, 0.3146, 0.3779, 0.3238, 0.3619, 0.3331, 0.3619, 0.3331, 0.3779, 0.3238, 0.3779, 0.3423, 0.3779, 0.3238, 0.3939, 0.3331, 0.3779, 0.3423, 0.3779, 0.3423, 0.3939, 0.3331, 0.3939, 0.3515, 0.3939, 0.3331, 0.4099, 0.3423, 0.3939, 0.3515, 0.3939, 0.3515, 0.4099, 0.3423, 0.4099, 0.3608, 0.4099, 0.3423, 0.4259, 0.3515, 0.4099, 0.3608, 0.4099, 0.3608, 0.4259, 0.3515, 0.4259, 0.37, 0.4259, 0.3515, 0.4419, 0.3608, 0.4259, 0.37, 0.4259, 0.37, 0.4419, 0.3608, 0.4419, 0.3792, 0.4419, 0.3608, 0.4578, 0.37, 0.4419, 0.3792])
me_cylinder.update()

# ---- objects
ob_cylinder = bpy.data.objects.new('Cylinder', me_cylinder)

# ---- transforms, parenting, visibility, modifiers, constraints
ob_cylinder.location = (0.0, 0.0, 0.0)
_m = ob_cylinder.modifiers.new('Bevel', 'BEVEL')
_m.width = 2.0
_m.width_pct = 2.0
_m.offset_type = 'PERCENT'

# ---- collection membership
col_collection.objects.link(ob_cylinder)

# ---- scene / render settings (as saved in the file)
scene.frame_start = 1; scene.frame_end = 250; scene.frame_set(1)
scene.render.engine = 'BLENDER_EEVEE_NEXT'
scene.cycles.sampling_pattern = 'TABULATED_SOBOL'
scene.cycles.use_light_tree = False
scene.view_settings.view_transform = 'Filmic'
bpy.context.view_layer.update()

# ---- added for rendering (the .blend has no active camera and no usable light): camera, sun
cam_auto = bpy.data.cameras.new('AutoCamera')
cam_auto.lens = 50.0
cam_auto.sensor_width = 36.0
cam_auto.clip_end = 1000.0
ob_auto_camera = bpy.data.objects.new('AutoCamera', cam_auto)
scene.collection.objects.link(ob_auto_camera)
ob_auto_camera.location = (2.64297, -3.17204, 2.15381)
ob_auto_camera.rotation_euler = (1.09748, -7.21219e-08, 0.694738)
scene.camera = ob_auto_camera
light_auto_sun = bpy.data.lights.new('AutoSun', 'SUN')
light_auto_sun.energy = 3.0
light_auto_sun.angle = 0.0523599
ob_auto_sun = bpy.data.objects.new('AutoSun', light_auto_sun)
scene.collection.objects.link(ob_auto_sun)
ob_auto_sun.rotation_euler = (0.872665, 0.174533, 0.523599)
bpy.context.view_layer.update()
